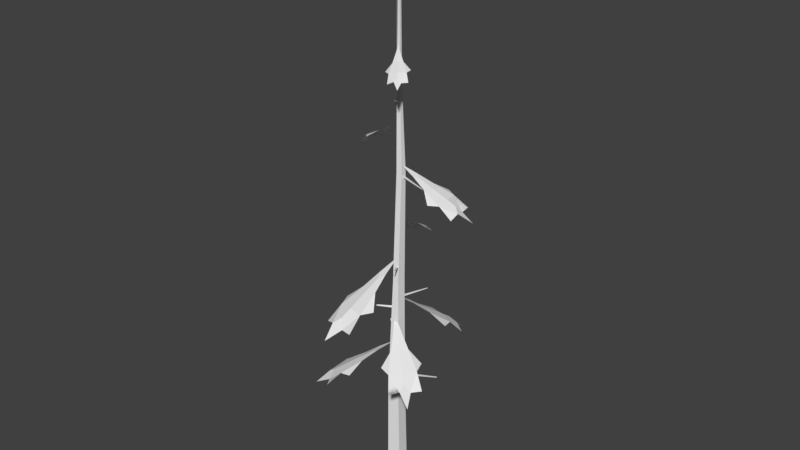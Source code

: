# Source: 1d.blend  (saved by Blender 2.78.0; exported with 4.5.12 LTS)
import bpy
from mathutils import Matrix  # noqa: F401  (used for matrix-valued properties, if any)

bpy.ops.wm.read_factory_settings(use_empty=True)
scene = bpy.context.scene
scene.name = 'Scene'

# ---- collections
col_collection_1 = bpy.data.collections.new('Collection 1'); scene.collection.children.link(col_collection_1)

# ---- materials (node trees are filled in below, after node groups)
mat_pine_needle = bpy.data.materials.new('Pine Needle')
mat_pine_needle.alpha_threshold = 0.0
mat_pine_needle.use_transparent_shadow = False
mat_pine_needle.roughness = 0.5
mat_pine_bark = bpy.data.materials.new('Pine Bark')
mat_pine_bark.alpha_threshold = 0.0
mat_pine_bark.use_transparent_shadow = False
mat_pine_bark.roughness = 0.5

# ---- material node trees

# ---- world
world_world = bpy.data.worlds.new('World'); scene.world = world_world
world_world.color = (0.05088, 0.05088, 0.05088)
world_world.use_sun_shadow = False
world_world.sun_shadow_jitter_overblur = 0.0
world_world.cycles.sampling_method = 'MANUAL'

# ---- meshes
me_dead_pine_tree_l_01 = bpy.data.meshes.new('Dead_Pine_Tree_l_01')
me_dead_pine_tree_l_01.from_pydata([(-0.5533, 4.722, 0.1893), (-0.6688, 4.593, 0.4112), (-0.4271, 4.737, 0.4088), (-0.043, 5.071, 0.01836), (-0.9374, 4.388, 0.5797), (-0.7761, 4.366, 0.8098), (-1.053, 4.333, 0.3286), (-1.708, 3.888, 0.5345), (-1.506, 3.954, 0.9365), (-2.119, 3.441, 0.7109), (-2.008, 3.571, 1.047), (-1.258, 3.942, 1.317), (-1.767, 3.483, 1.323), (-1.591, 3.504, 1.63), (-1.764, 3.757, 1.098), (-2.269, 3.212, 1.426), (-1.508, 3.943, 0.1934), (-0.8786, 4.011, 1.317), (0.259, 5.718, 0.4556), (0.5012, 5.591, 0.5045), (0.4327, 5.733, 0.2758), (-0.043, 6.063, 0.01836), (0.7347, 5.388, 0.713), (0.9088, 5.366, 0.497), (0.528, 5.334, 0.8913), (0.903, 4.894, 1.456), (1.229, 4.959, 1.155), (1.183, 4.452, 1.798), (1.471, 4.581, 1.6), (1.522, 4.948, 0.8149), (1.668, 4.494, 1.296), (1.91, 4.515, 1.045), (1.453, 4.765, 1.355), (1.903, 4.227, 1.744), (0.5247, 4.949, 1.361), (1.418, 5.016, 0.4551), (0.2875, 6.31, -0.5574), (0.2027, 6.156, -0.8103), (0.02036, 6.326, -0.6298), (0.03203, 6.723, -0.05135), (0.2759, 5.913, -1.136), (-0.02717, 5.891, -1.187), (0.5586, 5.855, -1.028), (0.8973, 5.329, -1.668), (0.4308, 5.399, -1.825), (1.07, 4.813, -2.096), (0.7261, 4.952, -2.276), (-0.05584, 5.388, -1.926), (0.3247, 4.859, -2.298), (-0.04806, 4.882, -2.399), (0.5012, 5.166, -2.138), (0.6279, 4.534, -2.75), (1.009, 5.41, -1.254), (-0.3471, 5.483, -1.637), (-0.2077, 7.777, 0.4958), (-0.1181, 7.645, 0.7508), (0.05654, 7.791, 0.5539), (0.03069, 8.13, -0.04074), (-0.1819, 7.437, 1.09), (0.1154, 7.41, 1.13), (-0.464, 7.38, 1.002), (-0.7808, 6.93, 1.681), (-0.317, 6.997, 1.809), (-0.9449, 6.468, 2.146), (-0.5976, 6.607, 2.297), (0.1619, 6.979, 1.888), (-0.2074, 6.506, 2.308), (0.1613, 6.526, 2.39), (-0.3783, 6.797, 2.136), (-0.4924, 6.236, 2.787), (-0.9054, 6.979, 1.277), (0.4361, 7.039, 1.587), (-0.006455, 9.23, -0.6481), (-0.2185, 9.1, -0.796), (-0.2465, 9.245, -0.5473), (0.1038, 9.582, -0.1014), (-0.3567, 8.893, -1.094), (-0.6122, 8.869, -0.9591), (-0.0859, 8.836, -1.18), (-0.2136, 8.387, -1.881), (-0.6494, 8.454, -1.725), (-0.3425, 7.933, -2.328), (-0.6992, 8.067, -2.256), (-1.07, 8.441, -1.521), (-1.012, 7.975, -2.046), (-1.347, 7.996, -1.905), (-0.7823, 8.255, -2.011), (-1.054, 7.702, -2.575), (0.1091, 8.44, -1.633), (-1.118, 8.508, -1.133), (0.6331, 11.07, -0.01001), (0.8224, 10.99, -0.1425), (0.6171, 11.09, -0.2297), (0.1312, 11.31, -0.06321), (1.119, 10.85, -0.1765), (1.084, 10.84, -0.4193), (1.119, 10.79, 0.06238), (1.758, 10.48, 0.1414), (1.747, 10.56, -0.2485), (2.196, 10.15, 0.1484), (2.223, 10.28, -0.1525), (1.701, 10.55, -0.6423), (2.152, 10.2, -0.4647), (2.129, 10.23, -0.7712), (2.032, 10.42, -0.2812), (2.612, 10.02, -0.359), (1.467, 10.49, 0.3319), (1.399, 10.58, -0.7872), (-0.2776, 12.39, -0.2413), (-0.455, 12.31, -0.2), (-0.3372, 12.41, -0.07085), (0.062, 12.63, -0.04604), (-0.6768, 12.17, -0.2661), (-0.7269, 12.16, -0.07155), (-0.5962, 12.13, -0.4452), (-1.025, 11.82, -0.7022), (-1.146, 11.88, -0.4059), (-1.324, 11.52, -0.8405), (-1.45, 11.62, -0.6245), (-1.238, 11.88, -0.09426), (-1.49, 11.56, -0.365), (-1.573, 11.58, -0.1272), (-1.36, 11.75, -0.4694), (-1.787, 11.37, -0.5879), (-0.746, 11.85, -0.7532), (-1.059, 11.92, 0.1108), (0.2053, 14.81, 0.2474), (0.3421, 14.76, 0.3072), (0.319, 14.83, 0.1653), (0.062, 14.96, -0.04604), (0.4623, 14.68, 0.4587), (0.5831, 14.68, 0.3591), (0.3337, 14.64, 0.5392), (0.51, 14.46, 0.9165), (0.7167, 14.51, 0.7796), (0.6593, 14.25, 1.161), (0.8289, 14.34, 1.074), (0.9157, 14.51, 0.6234), (0.9766, 14.3, 0.9319), (1.135, 14.32, 0.8173), (0.8322, 14.43, 0.9252), (1.076, 14.19, 1.22), (0.3095, 14.45, 0.8217), (0.8933, 14.52, 0.4105), (-0.1253, 16.75, -0.07147), (-0.1994, 16.72, -0.007844), (-0.1092, 16.76, 0.0189), (0.08837, 16.85, -0.07244), (-0.3229, 16.67, 0.01987), (-0.2985, 16.66, 0.1194), (-0.3337, 16.64, -0.07875), (-0.6062, 16.52, -0.08219), (-0.5843, 16.56, 0.07855), (-0.7928, 16.39, -0.06379), (-0.7895, 16.45, 0.06103), (-0.5488, 16.56, 0.2402), (-0.7479, 16.42, 0.1884), (-0.7255, 16.43, 0.3145), (-0.7029, 16.5, 0.1052), (-0.9459, 16.35, 0.1653), (-0.4933, 16.52, -0.1734), (-0.417, 16.57, 0.2876), (0.1082, 18.33, -0.1355), (0.1068, 18.29, -0.1971), (0.05571, 18.33, -0.1719), (0.01985, 18.43, -0.04503), (0.1441, 18.23, -0.2623), (0.08155, 18.23, -0.2968), (0.1967, 18.22, -0.217), (0.3118, 18.09, -0.3301), (0.2231, 18.11, -0.4004), (0.3746, 17.96, -0.4096), (0.3154, 18.0, -0.4757), (0.1244, 18.11, -0.4599), (0.228, 17.98, -0.5111), (0.1548, 17.99, -0.5619), (0.2589, 18.05, -0.4631), (0.324, 17.9, -0.5863), (0.3056, 18.11, -0.2312), (0.04011, 18.14, -0.4191), (-0.04283, 5.071, 0.01828), (-0.4269, 4.737, 0.4087), (-0.6687, 4.593, 0.4111), (-0.5531, 4.722, 0.1892), (-0.776, 4.366, 0.8097), (-0.9372, 4.388, 0.5796), (-1.506, 3.954, 0.9364), (-1.708, 3.888, 0.5345), (-1.053, 4.333, 0.3285), (-2.007, 3.571, 1.047), (-2.118, 3.44, 0.7109), (-1.59, 3.504, 1.629), (-1.766, 3.483, 1.323), (-1.258, 3.942, 1.317), (-1.764, 3.757, 1.098), (-2.269, 3.212, 1.426), (-1.508, 3.943, 0.1935), (-0.8785, 4.011, 1.317), (-0.04313, 6.062, 0.01821), (0.4325, 5.733, 0.2756), (0.5011, 5.59, 0.5043), (0.2589, 5.718, 0.4555), (0.9086, 5.366, 0.4969), (0.7345, 5.388, 0.7129), (1.229, 4.959, 1.154), (0.9029, 4.894, 1.456), (0.528, 5.333, 0.8911), (1.471, 4.581, 1.6), (1.183, 4.452, 1.798), (1.91, 4.515, 1.045), (1.667, 4.494, 1.296), (1.522, 4.948, 0.8148), (1.453, 4.765, 1.355), (1.903, 4.226, 1.744), (0.5247, 4.948, 1.361), (1.418, 5.016, 0.4551), (0.03196, 6.723, -0.05115), (0.0203, 6.326, -0.6296), (0.2026, 6.156, -0.81), (0.2874, 6.31, -0.5572), (-0.02719, 5.891, -1.187), (0.2758, 5.913, -1.136), (0.4308, 5.399, -1.825), (0.8971, 5.329, -1.668), (0.5585, 5.854, -1.028), (0.7261, 4.951, -2.276), (1.07, 4.813, -2.095), (-0.04814, 4.882, -2.398), (0.3247, 4.859, -2.297), (-0.05584, 5.387, -1.926), (0.5011, 5.165, -2.138), (0.628, 4.534, -2.75), (1.009, 5.409, -1.254), (-0.347, 5.483, -1.637), (0.03074, 8.13, -0.04092), (0.05658, 7.79, 0.5537), (-0.118, 7.645, 0.7506), (-0.2077, 7.777, 0.4956), (0.1154, 7.41, 1.129), (-0.1818, 7.437, 1.09), (-0.3169, 6.996, 1.809), (-0.7807, 6.93, 1.681), (-0.4639, 7.38, 1.002), (-0.5975, 6.606, 2.296), (-0.9447, 6.468, 2.146), (0.1613, 6.525, 2.389), (-0.2075, 6.506, 2.308), (0.1619, 6.979, 1.888), (-0.3783, 6.797, 2.135), (-0.4925, 6.235, 2.787), (-0.9052, 6.978, 1.277), (0.436, 7.039, 1.587), (0.1038, 9.582, -0.1012), (-0.2464, 9.245, -0.5471), (-0.2184, 9.099, -0.7958), (-0.006407, 9.229, -0.6479), (-0.6121, 8.869, -0.959), (-0.3567, 8.892, -1.094), (-0.6494, 8.454, -1.725), (-0.2136, 8.387, -1.88), (-0.0859, 8.836, -1.18), (-0.6991, 8.067, -2.255), (-0.3426, 7.932, -2.327), (-1.347, 7.996, -1.905), (-1.012, 7.974, -2.046), (-1.07, 8.441, -1.521), (-0.7822, 8.255, -2.011), (-1.054, 7.702, -2.575), (0.109, 8.44, -1.633), (-1.118, 8.507, -1.133), (0.1311, 11.31, -0.06323), (0.6169, 11.09, -0.2297), (0.8222, 10.99, -0.1425), (0.633, 11.07, -0.01003), (1.084, 10.84, -0.4193), (1.119, 10.85, -0.1765), (1.747, 10.56, -0.2485), (1.758, 10.48, 0.1413), (1.119, 10.79, 0.0623), (2.223, 10.28, -0.1525), (2.196, 10.15, 0.1482), (2.129, 10.23, -0.7712), (2.152, 10.2, -0.4646), (1.701, 10.55, -0.6423), (2.031, 10.42, -0.2811), (2.612, 10.02, -0.3589), (1.467, 10.49, 0.3317), (1.399, 10.58, -0.7871), (0.06217, 12.63, -0.04595), (-0.3371, 12.41, -0.07078), (-0.4548, 12.31, -0.1999), (-0.2774, 12.39, -0.2412), (-0.7267, 12.16, -0.07152), (-0.6767, 12.17, -0.266), (-1.146, 11.88, -0.4059), (-1.025, 11.82, -0.7021), (-0.596, 12.13, -0.4451), (-1.45, 11.61, -0.6245), (-1.324, 11.52, -0.8403), (-1.573, 11.57, -0.1271), (-1.49, 11.55, -0.365), (-1.237, 11.88, -0.09425), (-1.359, 11.75, -0.4694), (-1.787, 11.37, -0.5879), (-0.7459, 11.85, -0.753), (-1.059, 11.92, 0.1107), (0.06195, 14.95, -0.04617), (0.3189, 14.83, 0.1651), (0.3421, 14.76, 0.3071), (0.2052, 14.81, 0.2473), (0.583, 14.67, 0.359), (0.4622, 14.68, 0.4586), (0.7166, 14.51, 0.7795), (0.51, 14.46, 0.9164), (0.3337, 14.64, 0.5391), (0.8288, 14.34, 1.074), (0.6593, 14.25, 1.161), (1.135, 14.32, 0.8171), (0.9764, 14.3, 0.9318), (0.9155, 14.51, 0.6233), (0.8321, 14.43, 0.9251), (1.076, 14.19, 1.22), (0.3096, 14.45, 0.8215), (0.8931, 14.52, 0.4105), (0.08852, 16.85, -0.07243), (-0.1091, 16.76, 0.0189), (-0.1993, 16.72, -0.007836), (-0.1251, 16.75, -0.07145), (-0.2984, 16.66, 0.1193), (-0.3227, 16.67, 0.01988), (-0.5841, 16.56, 0.07854), (-0.606, 16.52, -0.0821), (-0.3336, 16.64, -0.07868), (-0.7893, 16.45, 0.06101), (-0.7926, 16.39, -0.06368), (-0.7253, 16.43, 0.3144), (-0.7477, 16.42, 0.1883), (-0.5487, 16.56, 0.2401), (-0.7027, 16.5, 0.1051), (-0.9458, 16.35, 0.1652), (-0.4932, 16.52, -0.1732), (-0.4169, 16.57, 0.2874), (0.0197, 18.43, -0.04487), (0.05557, 18.33, -0.1717), (0.1066, 18.29, -0.1969), (0.1081, 18.33, -0.1353), (0.08145, 18.23, -0.2966), (0.1439, 18.23, -0.2621), (0.2229, 18.11, -0.4002), (0.3116, 18.09, -0.33), (0.1965, 18.22, -0.2169), (0.3152, 18.0, -0.4755), (0.3743, 17.96, -0.4095), (0.1546, 17.99, -0.5616), (0.2279, 17.98, -0.5109), (0.1243, 18.11, -0.4597), (0.2588, 18.05, -0.4629), (0.324, 17.9, -0.586), (0.3054, 18.11, -0.2311), (0.04012, 18.14, -0.4189), (0.03145, 7.841, -0.01548), (0.5085, 8.139, 0.7156), (0.5333, 8.126, 0.7081), (0.09405, 7.801, -0.04655), (0.0443, 7.764, 0.004833), (0.518, 8.116, 0.7302), (0.1272, 12.92, -0.07967), (-0.2957, 13.11, -0.3624), (-0.3174, 13.11, -0.3454), (0.07941, 12.9, -0.04069), (0.09989, 12.86, -0.08334), (-0.3088, 13.09, -0.365), (0.1444, 10.4, 0.002894), (-0.2979, 10.43, -0.4685), (-0.277, 10.41, -0.4985), (0.1882, 10.36, -0.0512), (-0.2702, 10.45, -0.4929), (0.1939, 10.44, -0.04654), (0.09959, 10.99, -0.1053), (0.9913, 10.72, -0.07235), (0.9936, 10.71, -0.0471), (0.0913, 10.95, -0.03438), (0.9934, 10.74, -0.04786), (0.1187, 11.03, -0.03721), (0.07088, 13.3, -0.02142), (0.2249, 13.44, 0.3156), (0.2449, 13.44, 0.3134), (0.1154, 13.29, -0.0273), (0.08642, 13.26, -0.008685), (0.2321, 13.42, 0.3222), (0.2557, 3.942, -0.1), (0.9355, 4.129, -0.05428), (0.954, 4.101, 0.004282), (0.2557, 3.855, 0.05), (0.9171, 4.157, 0.004282), (0.2557, 4.028, 0.05), (1.639, 4.366, -0.04255), (1.65, 4.349, -0.00745), (1.628, 4.383, -0.00745), (-0.07493, 4.859, -0.009858), (-0.4629, 5.007, -0.3839), (-0.4443, 4.984, -0.4288), (0.001508, 4.79, -0.1006), (-0.4219, 5.029, -0.4099), (0.001508, 4.927, -0.1006), (-0.8826, 5.194, -0.7495), (-0.8714, 5.181, -0.7764), (-0.858, 5.208, -0.7651), (-0.006419, 6.342, 0.09694), (-0.5626, 6.37, 0.4263), (-0.5873, 6.349, 0.3994), (-0.04972, 6.301, 0.04245), (-0.5804, 6.39, 0.394), (-0.04393, 6.381, 0.03786), (0.04975, 6.735, -0.09837), (0.5698, 6.869, -0.8599), (0.5949, 6.856, -0.8536), (0.1128, 6.694, -0.06888), (0.5888, 6.882, -0.8429), (0.1097, 6.774, -0.06219), (0.2234, 7.378, -0.1411), (0.2603, 11.08, -0.1365), (0.2514, 11.08, 0.03332), (0.1801, 7.321, 0.1168), (0.009468, 7.33, 0.1621), (0.08711, 11.08, 0.07735), (-0.005524, 11.08, -0.0653), (-0.1261, 7.257, -0.04899), (0.04361, 7.373, -0.2436), (0.1015, 11.08, -0.1975), (0.1314, 16.39, -0.01335), (0.1282, 16.45, -0.08878), (0.02775, 19.03, -0.04796), (0.03327, 18.96, -0.01873), (0.001793, 16.36, -0.0486), (0.08616, 16.41, -0.004925), (0.004376, 18.96, -0.01093), (-0.02161, 19.0, -0.03485), (0.06615, 16.49, -0.1106), (-0.01047, 19.04, -0.05611), (-0.3326, -0.4184, -0.02463), (-0.1983, 3.651, 0.03467), (0.006913, 3.558, -0.2257), (-0.07047, -0.4184, -0.3476), (0.3219, -0.4184, 0.2103), (0.2737, 3.63, 0.2359), (-0.0653, 3.632, 0.3266), (-0.09845, -0.4184, 0.326), (0.288, 3.673, -0.09545), (0.3081, -0.4184, -0.1956), (-0.0141, 13.74, -0.04615), (0.07398, 13.77, -0.1188), (0.1488, 13.74, -0.01252), (0.04834, 13.73, 0.01414), (0.1563, 13.79, -0.09222)], [], [(0, 1, 2, 3), (4, 5, 2, 1), (4, 6, 7, 8), (7, 9, 10), (11, 12, 13), (8, 7, 10, 14), (12, 14, 10, 15), (7, 6, 16), (5, 11, 17), (11, 8, 14, 12), (5, 4, 8, 11), (6, 4, 1, 0), (18, 19, 20, 21), (22, 23, 20, 19), (22, 24, 25, 26), (25, 27, 28), (29, 30, 31), (26, 25, 28, 32), (30, 32, 28, 33), (25, 24, 34), (23, 29, 35), (29, 26, 32, 30), (23, 22, 26, 29), (24, 22, 19, 18), (36, 37, 38, 39), (40, 41, 38, 37), (40, 42, 43, 44), (43, 45, 46), (47, 48, 49), (44, 43, 46, 50), (48, 50, 46, 51), (43, 42, 52), (41, 47, 53), (47, 44, 50, 48), (41, 40, 44, 47), (42, 40, 37, 36), (54, 55, 56, 57), (58, 59, 56, 55), (58, 60, 61, 62), (61, 63, 64), (65, 66, 67), (62, 61, 64, 68), (66, 68, 64, 69), (61, 60, 70), (59, 65, 71), (65, 62, 68, 66), (59, 58, 62, 65), (60, 58, 55, 54), (72, 73, 74, 75), (76, 77, 74, 73), (76, 78, 79, 80), (79, 81, 82), (83, 84, 85), (80, 79, 82, 86), (84, 86, 82, 87), (79, 78, 88), (77, 83, 89), (83, 80, 86, 84), (77, 76, 80, 83), (78, 76, 73, 72), (90, 91, 92, 93), (94, 95, 92, 91), (94, 96, 97, 98), (97, 99, 100), (101, 102, 103), (98, 97, 100, 104), (102, 104, 100, 105), (97, 96, 106), (95, 101, 107), (101, 98, 104, 102), (95, 94, 98, 101), (96, 94, 91, 90), (108, 109, 110, 111), (112, 113, 110, 109), (112, 114, 115, 116), (115, 117, 118), (119, 120, 121), (116, 115, 118, 122), (120, 122, 118, 123), (115, 114, 124), (113, 119, 125), (119, 116, 122, 120), (113, 112, 116, 119), (114, 112, 109, 108), (126, 127, 128, 129), (130, 131, 128, 127), (130, 132, 133, 134), (133, 135, 136), (137, 138, 139), (134, 133, 136, 140), (138, 140, 136, 141), (133, 132, 142), (131, 137, 143), (137, 134, 140, 138), (131, 130, 134, 137), (132, 130, 127, 126), (144, 145, 146, 147), (148, 149, 146, 145), (148, 150, 151, 152), (151, 153, 154), (155, 156, 157), (152, 151, 154, 158), (156, 158, 154, 159), (151, 150, 160), (149, 155, 161), (155, 152, 158, 156), (149, 148, 152, 155), (150, 148, 145, 144), (162, 163, 164, 165), (166, 167, 164, 163), (166, 168, 169, 170), (169, 171, 172), (173, 174, 175), (170, 169, 172, 176), (174, 176, 172, 177), (169, 168, 178), (167, 173, 179), (173, 170, 176, 174), (167, 166, 170, 173), (168, 166, 163, 162), (180, 181, 182, 183), (182, 181, 184, 185), (186, 187, 188, 185), (189, 190, 187), (191, 192, 193), (194, 189, 187, 186), (195, 189, 194, 192), (196, 188, 187), (197, 193, 184), (192, 194, 186, 193), (193, 186, 185, 184), (183, 182, 185, 188), (198, 199, 200, 201), (200, 199, 202, 203), (204, 205, 206, 203), (207, 208, 205), (209, 210, 211), (212, 207, 205, 204), (213, 207, 212, 210), (214, 206, 205), (215, 211, 202), (210, 212, 204, 211), (211, 204, 203, 202), (201, 200, 203, 206), (216, 217, 218, 219), (218, 217, 220, 221), (222, 223, 224, 221), (225, 226, 223), (227, 228, 229), (230, 225, 223, 222), (231, 225, 230, 228), (232, 224, 223), (233, 229, 220), (228, 230, 222, 229), (229, 222, 221, 220), (219, 218, 221, 224), (234, 235, 236, 237), (236, 235, 238, 239), (240, 241, 242, 239), (243, 244, 241), (245, 246, 247), (248, 243, 241, 240), (249, 243, 248, 246), (250, 242, 241), (251, 247, 238), (246, 248, 240, 247), (247, 240, 239, 238), (237, 236, 239, 242), (252, 253, 254, 255), (254, 253, 256, 257), (258, 259, 260, 257), (261, 262, 259), (263, 264, 265), (266, 261, 259, 258), (267, 261, 266, 264), (268, 260, 259), (269, 265, 256), (264, 266, 258, 265), (265, 258, 257, 256), (255, 254, 257, 260), (270, 271, 272, 273), (272, 271, 274, 275), (276, 277, 278, 275), (279, 280, 277), (281, 282, 283), (284, 279, 277, 276), (285, 279, 284, 282), (286, 278, 277), (287, 283, 274), (282, 284, 276, 283), (283, 276, 275, 274), (273, 272, 275, 278), (288, 289, 290, 291), (290, 289, 292, 293), (294, 295, 296, 293), (297, 298, 295), (299, 300, 301), (302, 297, 295, 294), (303, 297, 302, 300), (304, 296, 295), (305, 301, 292), (300, 302, 294, 301), (301, 294, 293, 292), (291, 290, 293, 296), (306, 307, 308, 309), (308, 307, 310, 311), (312, 313, 314, 311), (315, 316, 313), (317, 318, 319), (320, 315, 313, 312), (321, 315, 320, 318), (322, 314, 313), (323, 319, 310), (318, 320, 312, 319), (319, 312, 311, 310), (309, 308, 311, 314), (324, 325, 326, 327), (326, 325, 328, 329), (330, 331, 332, 329), (333, 334, 331), (335, 336, 337), (338, 333, 331, 330), (339, 333, 338, 336), (340, 332, 331), (341, 337, 328), (336, 338, 330, 337), (337, 330, 329, 328), (327, 326, 329, 332), (342, 343, 344, 345), (344, 343, 346, 347), (348, 349, 350, 347), (351, 352, 349), (353, 354, 355), (356, 351, 349, 348), (357, 351, 356, 354), (358, 350, 349), (359, 355, 346), (354, 356, 348, 355), (355, 348, 347, 346), (345, 344, 347, 350), (360, 361, 362, 363), (364, 365, 361, 360), (361, 365, 362), (363, 362, 365, 364), (366, 367, 368, 369), (370, 371, 367, 366), (367, 371, 368), (369, 368, 371, 370), (372, 373, 374, 375), (375, 374, 376, 377), (377, 376, 373, 372), (376, 374, 373), (378, 379, 380, 381), (381, 380, 382, 383), (383, 382, 379, 378), (382, 380, 379), (384, 385, 386, 387), (388, 389, 385, 384), (385, 389, 386), (387, 386, 389, 388), (390, 391, 392, 393), (393, 392, 394, 395), (395, 394, 391, 390), (391, 396, 397, 392), (392, 397, 398, 394), (394, 398, 396, 391), (398, 397, 396), (399, 400, 401, 402), (402, 401, 403, 404), (404, 403, 400, 399), (400, 405, 406, 401), (401, 406, 407, 403), (403, 407, 405, 400), (407, 406, 405), (408, 409, 410, 411), (411, 410, 412, 413), (413, 412, 409, 408), (412, 410, 409), (414, 415, 416, 417), (417, 416, 418, 419), (419, 418, 415, 414), (418, 416, 415), (420, 421, 422, 423), (424, 425, 426, 427), (428, 429, 421, 420), (423, 422, 425, 424), (427, 426, 429, 428), (430, 431, 432, 433), (434, 435, 436, 437), (431, 438, 439, 432), (435, 430, 433, 436), (438, 434, 437, 439), (440, 441, 442, 443), (441, 427, 428, 442), (444, 445, 446, 447), (445, 423, 424, 446), (443, 442, 448, 449), (442, 428, 420, 448), (447, 446, 441, 440), (446, 424, 427, 441), (449, 448, 445, 444), (448, 420, 423, 445), (429, 426, 450, 451), (451, 450, 434, 438), (425, 422, 452, 453), (453, 452, 430, 435), (421, 429, 451, 454), (454, 451, 438, 431), (426, 425, 453, 450), (450, 453, 435, 434), (422, 421, 454, 452), (452, 454, 431, 430), (436, 433, 432, 439), (437, 436, 439), (440, 443, 449, 444, 447)])
me_dead_pine_tree_l_01.polygons.foreach_set('material_index', [0, 0, 0, 0, 0, 0, 0, 0, 0, 0, 0, 0, 0, 0, 0, 0, 0, 0, 0, 0, 0, 0, 0, 0, 0, 0, 0, 0, 0, 0, 0, 0, 0, 0, 0, 0, 0, 0, 0, 0, 0, 0, 0, 0, 0, 0, 0, 0, 0, 0, 0, 0, 0, 0, 0, 0, 0, 0, 0, 0, 0, 0, 0, 0, 0, 0, 0, 0, 0, 0, 0, 0, 0, 0, 0, 0, 0, 0, 0, 0, 0, 0, 0, 0, 0, 0, 0, 0, 0, 0, 0, 0, 0, 0, 0, 0, 0, 0, 0, 0, 0, 0, 0, 0, 0, 0, 0, 0, 0, 0, 0, 0, 0, 0, 0, 0, 0, 0, 0, 0, 0, 0, 0, 0, 0, 0, 0, 0, 0, 0, 0, 0, 0, 0, 0, 0, 0, 0, 0, 0, 0, 0, 0, 0, 0, 0, 0, 0, 0, 0, 0, 0, 0, 0, 0, 0, 0, 0, 0, 0, 0, 0, 0, 0, 0, 0, 0, 0, 0, 0, 0, 0, 0, 0, 0, 0, 0, 0, 0, 0, 0, 0, 0, 0, 0, 0, 0, 0, 0, 0, 0, 0, 0, 0, 0, 0, 0, 0, 0, 0, 0, 0, 0, 0, 0, 0, 0, 0, 0, 0, 0, 0, 0, 0, 0, 0, 0, 0, 0, 0, 0, 0, 0, 0, 0, 0, 0, 0, 0, 0, 0, 0, 0, 0, 0, 0, 0, 0, 0, 0, 1, 1, 1, 1, 1, 1, 1, 1, 1, 1, 1, 1, 0, 0, 0, 0, 1, 1, 1, 1, 1, 1, 1, 1, 1, 1, 1, 1, 1, 1, 1, 1, 1, 1, 1, 1, 1, 1, 1, 1, 1, 1, 1, 1, 1, 1, 1, 1, 1, 1, 1, 1, 1, 1, 1, 1, 1, 1, 1, 1, 1, 1, 1, 1, 1, 1, 1, 1, 1, 1, 1, 1, 1, 1, 1])
_uv = me_dead_pine_tree_l_01.uv_layers.new(name='UVMap')
_uv.uv.foreach_set('vector', [0.683, 0.3459, 0.6872, 0.3377, 0.6914, 0.3459, 0.6872, 0.3666, 0.6872, 0.3253, 0.6963, 0.3253, 0.6914, 0.3459, 0.6872, 0.3377, 0.6872, 0.3253, 0.678, 0.3253, 0.6723, 0.2989, 0.6872, 0.2989, 0.6723, 0.2989, 0.6697, 0.2787, 0.6814, 0.2787, 0.7021, 0.2989, 0.693, 0.2787, 0.7046, 0.2787, 0.6872, 0.2989, 0.6723, 0.2989, 0.6814, 0.2787, 0.6872, 0.287, 0.693, 0.2787, 0.6872, 0.287, 0.6814, 0.2787, 0.6872, 0.2606, 0.6723, 0.2989, 0.678, 0.3253, 0.666, 0.3096, 0.6963, 0.3253, 0.7021, 0.2989, 0.7084, 0.3091, 0.7021, 0.2989, 0.6872, 0.2989, 0.6872, 0.287, 0.693, 0.2787, 0.6963, 0.3253, 0.6872, 0.3253, 0.6872, 0.2989, 0.7021, 0.2989, 0.678, 0.3253, 0.6872, 0.3253, 0.6872, 0.3377, 0.683, 0.3459, 0.931, 0.3459, 0.9351, 0.3377, 0.9393, 0.3459, 0.9351, 0.3666, 0.9351, 0.3253, 0.9443, 0.3253, 0.9393, 0.3459, 0.9351, 0.3377, 0.9351, 0.3253, 0.926, 0.3253, 0.9203, 0.2989, 0.9351, 0.2989, 0.9203, 0.2989, 0.9177, 0.2787, 0.9293, 0.2787, 0.95, 0.2989, 0.941, 0.2787, 0.9526, 0.2787, 0.9351, 0.2989, 0.9203, 0.2989, 0.9293, 0.2787, 0.9351, 0.287, 0.941, 0.2787, 0.9351, 0.287, 0.9293, 0.2787, 0.9351, 0.2606, 0.9203, 0.2989, 0.926, 0.3253, 0.9139, 0.3096, 0.9443, 0.3253, 0.95, 0.2989, 0.9564, 0.3091, 0.95, 0.2989, 0.9351, 0.2989, 0.9351, 0.287, 0.941, 0.2787, 0.9443, 0.3253, 0.9351, 0.3253, 0.9351, 0.2989, 0.95, 0.2989, 0.926, 0.3253, 0.9351, 0.3253, 0.9351, 0.3377, 0.931, 0.3459, 0.931, 0.3459, 0.9351, 0.3377, 0.9393, 0.3459, 0.9351, 0.3666, 0.9351, 0.3253, 0.9443, 0.3253, 0.9393, 0.3459, 0.9351, 0.3377, 0.9351, 0.3253, 0.926, 0.3253, 0.9203, 0.2989, 0.9351, 0.2989, 0.9203, 0.2989, 0.9177, 0.2787, 0.9293, 0.2787, 0.95, 0.2989, 0.941, 0.2787, 0.9526, 0.2787, 0.9351, 0.2989, 0.9203, 0.2989, 0.9293, 0.2787, 0.9351, 0.287, 0.941, 0.2787, 0.9351, 0.287, 0.9293, 0.2787, 0.9351, 0.2606, 0.9203, 0.2989, 0.926, 0.3253, 0.9139, 0.3096, 0.9443, 0.3253, 0.95, 0.2989, 0.9564, 0.3091, 0.95, 0.2989, 0.9351, 0.2989, 0.9351, 0.287, 0.941, 0.2787, 0.9443, 0.3253, 0.9351, 0.3253, 0.9351, 0.2989, 0.95, 0.2989, 0.926, 0.3253, 0.9351, 0.3253, 0.9351, 0.3377, 0.931, 0.3459, 0.8102, 0.3459, 0.8144, 0.3377, 0.8186, 0.3459, 0.8144, 0.3666, 0.8144, 0.3253, 0.8235, 0.3253, 0.8186, 0.3459, 0.8144, 0.3377, 0.8144, 0.3253, 0.8052, 0.3253, 0.7995, 0.2989, 0.8144, 0.2989, 0.7995, 0.2989, 0.7969, 0.2787, 0.8086, 0.2787, 0.8293, 0.2989, 0.8202, 0.2787, 0.8318, 0.2787, 0.8144, 0.2989, 0.7995, 0.2989, 0.8086, 0.2787, 0.8144, 0.287, 0.8202, 0.2787, 0.8144, 0.287, 0.8086, 0.2787, 0.8144, 0.2606, 0.7995, 0.2989, 0.8052, 0.3253, 0.7932, 0.3096, 0.8235, 0.3253, 0.8293, 0.2989, 0.8356, 0.3091, 0.8293, 0.2989, 0.8144, 0.2989, 0.8144, 0.287, 0.8202, 0.2787, 0.8235, 0.3253, 0.8144, 0.3253, 0.8144, 0.2989, 0.8293, 0.2989, 0.8052, 0.3253, 0.8144, 0.3253, 0.8144, 0.3377, 0.8102, 0.3459, 0.683, 0.3459, 0.6872, 0.3377, 0.6914, 0.3459, 0.6872, 0.3666, 0.6872, 0.3253, 0.6963, 0.3253, 0.6914, 0.3459, 0.6872, 0.3377, 0.6872, 0.3253, 0.678, 0.3253, 0.6723, 0.2989, 0.6872, 0.2989, 0.6723, 0.2989, 0.6697, 0.2787, 0.6814, 0.2787, 0.7021, 0.2989, 0.693, 0.2787, 0.7046, 0.2787, 0.6872, 0.2989, 0.6723, 0.2989, 0.6814, 0.2787, 0.6872, 0.287, 0.693, 0.2787, 0.6872, 0.287, 0.6814, 0.2787, 0.6872, 0.2606, 0.6723, 0.2989, 0.678, 0.3253, 0.666, 0.3096, 0.6963, 0.3253, 0.7021, 0.2989, 0.7084, 0.3091, 0.7021, 0.2989, 0.6872, 0.2989, 0.6872, 0.287, 0.693, 0.2787, 0.6963, 0.3253, 0.6872, 0.3253, 0.6872, 0.2989, 0.7021, 0.2989, 0.678, 0.3253, 0.6872, 0.3253, 0.6872, 0.3377, 0.683, 0.3459, 0.8102, 0.3459, 0.8144, 0.3377, 0.8186, 0.3459, 0.8144, 0.3666, 0.8144, 0.3253, 0.8235, 0.3253, 0.8186, 0.3459, 0.8144, 0.3377, 0.8144, 0.3253, 0.8052, 0.3253, 0.7995, 0.2989, 0.8144, 0.2989, 0.7995, 0.2989, 0.7969, 0.2787, 0.8086, 0.2787, 0.8293, 0.2989, 0.8202, 0.2787, 0.8318, 0.2787, 0.8144, 0.2989, 0.7995, 0.2989, 0.8086, 0.2787, 0.8144, 0.287, 0.8202, 0.2787, 0.8144, 0.287, 0.8086, 0.2787, 0.8144, 0.2606, 0.7995, 0.2989, 0.8052, 0.3253, 0.7932, 0.3096, 0.8235, 0.3253, 0.8293, 0.2989, 0.8356, 0.3091, 0.8293, 0.2989, 0.8144, 0.2989, 0.8144, 0.287, 0.8202, 0.2787, 0.8235, 0.3253, 0.8144, 0.3253, 0.8144, 0.2989, 0.8293, 0.2989, 0.8052, 0.3253, 0.8144, 0.3253, 0.8144, 0.3377, 0.8102, 0.3459, 0.683, 0.3459, 0.6872, 0.3377, 0.6914, 0.3459, 0.6872, 0.3666, 0.6872, 0.3253, 0.6963, 0.3253, 0.6914, 0.3459, 0.6872, 0.3377, 0.6872, 0.3253, 0.678, 0.3253, 0.6723, 0.2989, 0.6872, 0.2989, 0.6723, 0.2989, 0.6697, 0.2787, 0.6814, 0.2787, 0.7021, 0.2989, 0.693, 0.2787, 0.7046, 0.2787, 0.6872, 0.2989, 0.6723, 0.2989, 0.6814, 0.2787, 0.6872, 0.287, 0.693, 0.2787, 0.6872, 0.287, 0.6814, 0.2787, 0.6872, 0.2606, 0.6723, 0.2989, 0.678, 0.3253, 0.666, 0.3096, 0.6963, 0.3253, 0.7021, 0.2989, 0.7084, 0.3091, 0.7021, 0.2989, 0.6872, 0.2989, 0.6872, 0.287, 0.693, 0.2787, 0.6963, 0.3253, 0.6872, 0.3253, 0.6872, 0.2989, 0.7021, 0.2989, 0.678, 0.3253, 0.6872, 0.3253, 0.6872, 0.3377, 0.683, 0.3459, 0.931, 0.3459, 0.9351, 0.3377, 0.9393, 0.3459, 0.9351, 0.3666, 0.9351, 0.3253, 0.9443, 0.3253, 0.9393, 0.3459, 0.9351, 0.3377, 0.9351, 0.3253, 0.926, 0.3253, 0.9203, 0.2989, 0.9351, 0.2989, 0.9203, 0.2989, 0.9177, 0.2787, 0.9293, 0.2787, 0.95, 0.2989, 0.941, 0.2787, 0.9526, 0.2787, 0.9351, 0.2989, 0.9203, 0.2989, 0.9293, 0.2787, 0.9351, 0.287, 0.941, 0.2787, 0.9351, 0.287, 0.9293, 0.2787, 0.9351, 0.2606, 0.9203, 0.2989, 0.926, 0.3253, 0.9139, 0.3096, 0.9443, 0.3253, 0.95, 0.2989, 0.9564, 0.3091, 0.95, 0.2989, 0.9351, 0.2989, 0.9351, 0.287, 0.941, 0.2787, 0.9443, 0.3253, 0.9351, 0.3253, 0.9351, 0.2989, 0.95, 0.2989, 0.926, 0.3253, 0.9351, 0.3253, 0.9351, 0.3377, 0.931, 0.3459, 0.8102, 0.3459, 0.8144, 0.3377, 0.8186, 0.3459, 0.8144, 0.3666, 0.8144, 0.3253, 0.8235, 0.3253, 0.8186, 0.3459, 0.8144, 0.3377, 0.8144, 0.3253, 0.8052, 0.3253, 0.7995, 0.2989, 0.8144, 0.2989, 0.7995, 0.2989, 0.7969, 0.2787, 0.8086, 0.2787, 0.8293, 0.2989, 0.8202, 0.2787, 0.8318, 0.2787, 0.8144, 0.2989, 0.7995, 0.2989, 0.8086, 0.2787, 0.8144, 0.287, 0.8202, 0.2787, 0.8144, 0.287, 0.8086, 0.2787, 0.8144, 0.2606, 0.7995, 0.2989, 0.8052, 0.3253, 0.7932, 0.3096, 0.8235, 0.3253, 0.8293, 0.2989, 0.8356, 0.3091, 0.8293, 0.2989, 0.8144, 0.2989, 0.8144, 0.287, 0.8202, 0.2787, 0.8235, 0.3253, 0.8144, 0.3253, 0.8144, 0.2989, 0.8293, 0.2989, 0.8052, 0.3253, 0.8144, 0.3253, 0.8144, 0.3377, 0.8102, 0.3459, 0.683, 0.3459, 0.6872, 0.3377, 0.6914, 0.3459, 0.6872, 0.3666, 0.6872, 0.3253, 0.6963, 0.3253, 0.6914, 0.3459, 0.6872, 0.3377, 0.6872, 0.3253, 0.678, 0.3253, 0.6723, 0.2989, 0.6872, 0.2989, 0.6723, 0.2989, 0.6697, 0.2787, 0.6814, 0.2787, 0.7021, 0.2989, 0.693, 0.2787, 0.7046, 0.2787, 0.6872, 0.2989, 0.6723, 0.2989, 0.6814, 0.2787, 0.6872, 0.287, 0.693, 0.2787, 0.6872, 0.287, 0.6814, 0.2787, 0.6872, 0.2606, 0.6723, 0.2989, 0.678, 0.3253, 0.666, 0.3096, 0.6963, 0.3253, 0.7021, 0.2989, 0.7084, 0.3091, 0.7021, 0.2989, 0.6872, 0.2989, 0.6872, 0.287, 0.693, 0.2787, 0.6963, 0.3253, 0.6872, 0.3253, 0.6872, 0.2989, 0.7021, 0.2989, 0.678, 0.3253, 0.6872, 0.3253, 0.6872, 0.3377, 0.683, 0.3459, 0.6872, 0.3666, 0.6914, 0.3459, 0.6872, 0.3377, 0.683, 0.3459, 0.6872, 0.3377, 0.6914, 0.3459, 0.6963, 0.3253, 0.6872, 0.3253, 0.6872, 0.2989, 0.6723, 0.2989, 0.678, 0.3253, 0.6872, 0.3253, 0.6814, 0.2787, 0.6697, 0.2787, 0.6723, 0.2989, 0.7046, 0.2787, 0.693, 0.2787, 0.7021, 0.2989, 0.6872, 0.287, 0.6814, 0.2787, 0.6723, 0.2989, 0.6872, 0.2989, 0.6872, 0.2606, 0.6814, 0.2787, 0.6872, 0.287, 0.693, 0.2787, 0.666, 0.3096, 0.678, 0.3253, 0.6723, 0.2989, 0.7084, 0.3091, 0.7021, 0.2989, 0.6963, 0.3253, 0.693, 0.2787, 0.6872, 0.287, 0.6872, 0.2989, 0.7021, 0.2989, 0.7021, 0.2989, 0.6872, 0.2989, 0.6872, 0.3253, 0.6963, 0.3253, 0.683, 0.3459, 0.6872, 0.3377, 0.6872, 0.3253, 0.678, 0.3253, 0.9351, 0.3666, 0.9393, 0.3459, 0.9351, 0.3377, 0.931, 0.3459, 0.9351, 0.3377, 0.9393, 0.3459, 0.9443, 0.3253, 0.9351, 0.3253, 0.9351, 0.2989, 0.9203, 0.2989, 0.926, 0.3253, 0.9351, 0.3253, 0.9293, 0.2787, 0.9177, 0.2787, 0.9203, 0.2989, 0.9526, 0.2787, 0.941, 0.2787, 0.95, 0.2989, 0.9351, 0.287, 0.9293, 0.2787, 0.9203, 0.2989, 0.9351, 0.2989, 0.9351, 0.2606, 0.9293, 0.2787, 0.9351, 0.287, 0.941, 0.2787, 0.9139, 0.3096, 0.926, 0.3253, 0.9203, 0.2989, 0.9564, 0.3091, 0.95, 0.2989, 0.9443, 0.3253, 0.941, 0.2787, 0.9351, 0.287, 0.9351, 0.2989, 0.95, 0.2989, 0.95, 0.2989, 0.9351, 0.2989, 0.9351, 0.3253, 0.9443, 0.3253, 0.931, 0.3459, 0.9351, 0.3377, 0.9351, 0.3253, 0.926, 0.3253, 0.9351, 0.3666, 0.9393, 0.3459, 0.9351, 0.3377, 0.931, 0.3459, 0.9351, 0.3377, 0.9393, 0.3459, 0.9443, 0.3253, 0.9351, 0.3253, 0.9351, 0.2989, 0.9203, 0.2989, 0.926, 0.3253, 0.9351, 0.3253, 0.9293, 0.2787, 0.9177, 0.2787, 0.9203, 0.2989, 0.9526, 0.2787, 0.941, 0.2787, 0.95, 0.2989, 0.9351, 0.287, 0.9293, 0.2787, 0.9203, 0.2989, 0.9351, 0.2989, 0.9351, 0.2606, 0.9293, 0.2787, 0.9351, 0.287, 0.941, 0.2787, 0.9139, 0.3096, 0.926, 0.3253, 0.9203, 0.2989, 0.9564, 0.3091, 0.95, 0.2989, 0.9443, 0.3253, 0.941, 0.2787, 0.9351, 0.287, 0.9351, 0.2989, 0.95, 0.2989, 0.95, 0.2989, 0.9351, 0.2989, 0.9351, 0.3253, 0.9443, 0.3253, 0.931, 0.3459, 0.9351, 0.3377, 0.9351, 0.3253, 0.926, 0.3253, 0.8144, 0.3666, 0.8186, 0.3459, 0.8144, 0.3377, 0.8102, 0.3459, 0.8144, 0.3377, 0.8186, 0.3459, 0.8235, 0.3253, 0.8144, 0.3253, 0.8144, 0.2989, 0.7995, 0.2989, 0.8052, 0.3253, 0.8144, 0.3253, 0.8086, 0.2787, 0.7969, 0.2787, 0.7995, 0.2989, 0.8318, 0.2787, 0.8202, 0.2787, 0.8293, 0.2989, 0.8144, 0.287, 0.8086, 0.2787, 0.7995, 0.2989, 0.8144, 0.2989, 0.8144, 0.2606, 0.8086, 0.2787, 0.8144, 0.287, 0.8202, 0.2787, 0.7932, 0.3096, 0.8052, 0.3253, 0.7995, 0.2989, 0.8356, 0.3091, 0.8293, 0.2989, 0.8235, 0.3253, 0.8202, 0.2787, 0.8144, 0.287, 0.8144, 0.2989, 0.8293, 0.2989, 0.8293, 0.2989, 0.8144, 0.2989, 0.8144, 0.3253, 0.8235, 0.3253, 0.8102, 0.3459, 0.8144, 0.3377, 0.8144, 0.3253, 0.8052, 0.3253, 0.6872, 0.3666, 0.6914, 0.3459, 0.6872, 0.3377, 0.683, 0.3459, 0.6872, 0.3377, 0.6914, 0.3459, 0.6963, 0.3253, 0.6872, 0.3253, 0.6872, 0.2989, 0.6723, 0.2989, 0.678, 0.3253, 0.6872, 0.3253, 0.6814, 0.2787, 0.6697, 0.2787, 0.6723, 0.2989, 0.7046, 0.2787, 0.693, 0.2787, 0.7021, 0.2989, 0.6872, 0.287, 0.6814, 0.2787, 0.6723, 0.2989, 0.6872, 0.2989, 0.6872, 0.2606, 0.6814, 0.2787, 0.6872, 0.287, 0.693, 0.2787, 0.666, 0.3096, 0.678, 0.3253, 0.6723, 0.2989, 0.7084, 0.3091, 0.7021, 0.2989, 0.6963, 0.3253, 0.693, 0.2787, 0.6872, 0.287, 0.6872, 0.2989, 0.7021, 0.2989, 0.7021, 0.2989, 0.6872, 0.2989, 0.6872, 0.3253, 0.6963, 0.3253, 0.683, 0.3459, 0.6872, 0.3377, 0.6872, 0.3253, 0.678, 0.3253, 0.8144, 0.3666, 0.8186, 0.3459, 0.8144, 0.3377, 0.8102, 0.3459, 0.8144, 0.3377, 0.8186, 0.3459, 0.8235, 0.3253, 0.8144, 0.3253, 0.8144, 0.2989, 0.7995, 0.2989, 0.8052, 0.3253, 0.8144, 0.3253, 0.8086, 0.2787, 0.7969, 0.2787, 0.7995, 0.2989, 0.8318, 0.2787, 0.8202, 0.2787, 0.8293, 0.2989, 0.8144, 0.287, 0.8086, 0.2787, 0.7995, 0.2989, 0.8144, 0.2989, 0.8144, 0.2606, 0.8086, 0.2787, 0.8144, 0.287, 0.8202, 0.2787, 0.7932, 0.3096, 0.8052, 0.3253, 0.7995, 0.2989, 0.8356, 0.3091, 0.8293, 0.2989, 0.8235, 0.3253, 0.8202, 0.2787, 0.8144, 0.287, 0.8144, 0.2989, 0.8293, 0.2989, 0.8293, 0.2989, 0.8144, 0.2989, 0.8144, 0.3253, 0.8235, 0.3253, 0.8102, 0.3459, 0.8144, 0.3377, 0.8144, 0.3253, 0.8052, 0.3253, 0.6872, 0.3666, 0.6914, 0.3459, 0.6872, 0.3377, 0.683, 0.3459, 0.6872, 0.3377, 0.6914, 0.3459, 0.6963, 0.3253, 0.6872, 0.3253, 0.6872, 0.2989, 0.6723, 0.2989, 0.678, 0.3253, 0.6872, 0.3253, 0.6814, 0.2787, 0.6697, 0.2787, 0.6723, 0.2989, 0.7046, 0.2787, 0.693, 0.2787, 0.7021, 0.2989, 0.6872, 0.287, 0.6814, 0.2787, 0.6723, 0.2989, 0.6872, 0.2989, 0.6872, 0.2606, 0.6814, 0.2787, 0.6872, 0.287, 0.693, 0.2787, 0.666, 0.3096, 0.678, 0.3253, 0.6723, 0.2989, 0.7084, 0.3091, 0.7021, 0.2989, 0.6963, 0.3253, 0.693, 0.2787, 0.6872, 0.287, 0.6872, 0.2989, 0.7021, 0.2989, 0.7021, 0.2989, 0.6872, 0.2989, 0.6872, 0.3253, 0.6963, 0.3253, 0.683, 0.3459, 0.6872, 0.3377, 0.6872, 0.3253, 0.678, 0.3253, 0.9351, 0.3666, 0.9393, 0.3459, 0.9351, 0.3377, 0.931, 0.3459, 0.9351, 0.3377, 0.9393, 0.3459, 0.9443, 0.3253, 0.9351, 0.3253, 0.9351, 0.2989, 0.9203, 0.2989, 0.926, 0.3253, 0.9351, 0.3253, 0.9293, 0.2787, 0.9177, 0.2787, 0.9203, 0.2989, 0.9526, 0.2787, 0.941, 0.2787, 0.95, 0.2989, 0.9351, 0.287, 0.9293, 0.2787, 0.9203, 0.2989, 0.9351, 0.2989, 0.9351, 0.2606, 0.9293, 0.2787, 0.9351, 0.287, 0.941, 0.2787, 0.9139, 0.3096, 0.926, 0.3253, 0.9203, 0.2989, 0.9564, 0.3091, 0.95, 0.2989, 0.9443, 0.3253, 0.941, 0.2787, 0.9351, 0.287, 0.9351, 0.2989, 0.95, 0.2989, 0.95, 0.2989, 0.9351, 0.2989, 0.9351, 0.3253, 0.9443, 0.3253, 0.931, 0.3459, 0.9351, 0.3377, 0.9351, 0.3253, 0.926, 0.3253, 0.8144, 0.3666, 0.8186, 0.3459, 0.8144, 0.3377, 0.8102, 0.3459, 0.8144, 0.3377, 0.8186, 0.3459, 0.8235, 0.3253, 0.8144, 0.3253, 0.8144, 0.2989, 0.7995, 0.2989, 0.8052, 0.3253, 0.8144, 0.3253, 0.8086, 0.2787, 0.7969, 0.2787, 0.7995, 0.2989, 0.8318, 0.2787, 0.8202, 0.2787, 0.8293, 0.2989, 0.8144, 0.287, 0.8086, 0.2787, 0.7995, 0.2989, 0.8144, 0.2989, 0.8144, 0.2606, 0.8086, 0.2787, 0.8144, 0.287, 0.8202, 0.2787, 0.7932, 0.3096, 0.8052, 0.3253, 0.7995, 0.2989, 0.8356, 0.3091, 0.8293, 0.2989, 0.8235, 0.3253, 0.8202, 0.2787, 0.8144, 0.287, 0.8144, 0.2989, 0.8293, 0.2989, 0.8293, 0.2989, 0.8144, 0.2989, 0.8144, 0.3253, 0.8235, 0.3253, 0.8102, 0.3459, 0.8144, 0.3377, 0.8144, 0.3253, 0.8052, 0.3253, 0.6872, 0.3666, 0.6914, 0.3459, 0.6872, 0.3377, 0.683, 0.3459, 0.6872, 0.3377, 0.6914, 0.3459, 0.6963, 0.3253, 0.6872, 0.3253, 0.6872, 0.2989, 0.6723, 0.2989, 0.678, 0.3253, 0.6872, 0.3253, 0.6814, 0.2787, 0.6697, 0.2787, 0.6723, 0.2989, 0.7046, 0.2787, 0.693, 0.2787, 0.7021, 0.2989, 0.6872, 0.287, 0.6814, 0.2787, 0.6723, 0.2989, 0.6872, 0.2989, 0.6872, 0.2606, 0.6814, 0.2787, 0.6872, 0.287, 0.693, 0.2787, 0.666, 0.3096, 0.678, 0.3253, 0.6723, 0.2989, 0.7084, 0.3091, 0.7021, 0.2989, 0.6963, 0.3253, 0.693, 0.2787, 0.6872, 0.287, 0.6872, 0.2989, 0.7021, 0.2989, 0.7021, 0.2989, 0.6872, 0.2989, 0.6872, 0.3253, 0.6963, 0.3253, 0.683, 0.3459, 0.6872, 0.3377, 0.6872, 0.3253, 0.678, 0.3253, 0.8508, 0.9106, 0.838, 0.9102, 0.838, 0.9098, 0.8509, 0.9095, 0.8508, 0.9117, 0.8379, 0.9106, 0.838, 0.9102, 0.8508, 0.9106, 0.8379, 0.9282, 0.8381, 0.9279, 0.8383, 0.9282, 0.8509, 0.9095, 0.838, 0.9098, 0.8379, 0.9095, 0.8508, 0.9084, 0.8379, 0.9194, 0.8454, 0.9199, 0.8455, 0.9203, 0.838, 0.9202, 0.838, 0.9185, 0.8455, 0.9195, 0.8454, 0.9199, 0.8379, 0.9194, 0.8382, 0.9289, 0.8379, 0.9291, 0.8379, 0.9287, 0.838, 0.9202, 0.8455, 0.9203, 0.8455, 0.9207, 0.8379, 0.9211, 0.8379, 0.914, 0.8469, 0.9137, 0.847, 0.9143, 0.838, 0.9151, 0.838, 0.9117, 0.847, 0.9126, 0.8468, 0.9131, 0.8379, 0.9129, 0.8379, 0.9129, 0.8468, 0.9131, 0.8469, 0.9137, 0.8379, 0.914, 0.8379, 0.9258, 0.8382, 0.9253, 0.8385, 0.9258, 0.8379, 0.9072, 0.8508, 0.9069, 0.8509, 0.9073, 0.838, 0.9083, 0.838, 0.905, 0.8509, 0.9061, 0.8508, 0.9065, 0.838, 0.9061, 0.838, 0.9061, 0.8508, 0.9065, 0.8508, 0.9069, 0.8379, 0.9072, 0.8379, 0.9287, 0.8379, 0.9283, 0.8382, 0.9285, 0.8434, 0.9224, 0.8379, 0.922, 0.8379, 0.9218, 0.8434, 0.9218, 0.8434, 0.9231, 0.8379, 0.9223, 0.8379, 0.922, 0.8434, 0.9224, 0.8379, 0.9294, 0.838, 0.9291, 0.8382, 0.9294, 0.8434, 0.9218, 0.8379, 0.9218, 0.8379, 0.9215, 0.8434, 0.9212, 0.8379, 0.8934, 0.8478, 0.8927, 0.848, 0.8936, 0.8379, 0.8959, 0.8379, 0.8887, 0.848, 0.8909, 0.8477, 0.8918, 0.8382, 0.8911, 0.8382, 0.8911, 0.8477, 0.8918, 0.8478, 0.8927, 0.8379, 0.8934, 0.8478, 0.8927, 0.858, 0.8926, 0.8581, 0.8932, 0.848, 0.8936, 0.848, 0.8909, 0.8581, 0.8916, 0.8579, 0.8921, 0.8477, 0.8918, 0.8477, 0.8918, 0.8579, 0.8921, 0.858, 0.8926, 0.8478, 0.8927, 0.8379, 0.927, 0.8379, 0.9264, 0.8384, 0.9267, 0.8379, 0.8997, 0.8457, 0.8991, 0.8459, 0.8998, 0.8379, 0.9016, 0.8379, 0.8959, 0.8459, 0.8977, 0.8456, 0.8984, 0.8381, 0.8978, 0.8381, 0.8978, 0.8456, 0.8984, 0.8457, 0.8991, 0.8379, 0.8997, 0.8457, 0.8991, 0.8538, 0.899, 0.8538, 0.8995, 0.8459, 0.8998, 0.8459, 0.8977, 0.8539, 0.8982, 0.8537, 0.8986, 0.8456, 0.8984, 0.8456, 0.8984, 0.8537, 0.8986, 0.8538, 0.899, 0.8457, 0.8991, 0.8383, 0.9272, 0.8379, 0.9275, 0.8379, 0.927, 0.847, 0.9162, 0.838, 0.9165, 0.8379, 0.9159, 0.8468, 0.9151, 0.8468, 0.9185, 0.8379, 0.9176, 0.838, 0.9171, 0.847, 0.9173, 0.847, 0.9173, 0.838, 0.9171, 0.838, 0.9165, 0.847, 0.9162, 0.8379, 0.9264, 0.8379, 0.9258, 0.8384, 0.9261, 0.8379, 0.9038, 0.8508, 0.9035, 0.8509, 0.9039, 0.838, 0.905, 0.838, 0.9016, 0.8509, 0.9027, 0.8508, 0.9031, 0.838, 0.9027, 0.838, 0.9027, 0.8508, 0.9031, 0.8508, 0.9035, 0.8379, 0.9038, 0.8379, 0.9279, 0.8381, 0.9275, 0.8383, 0.9279, 0.8213, 0.8902, 0.8199, 0.9415, 0.8176, 0.9415, 0.8177, 0.8893, 0.8312, 0.8899, 0.827, 0.9419, 0.8246, 0.9417, 0.8278, 0.8887, 0.8242, 0.8901, 0.8223, 0.9416, 0.8199, 0.9415, 0.8213, 0.8902, 0.8177, 0.8893, 0.8176, 0.9415, 0.8152, 0.9415, 0.8152, 0.8893, 0.8278, 0.8887, 0.8246, 0.9417, 0.8223, 0.9416, 0.8242, 0.8901, 0.8333, 0.9253, 0.8345, 0.9264, 0.8351, 0.9622, 0.8345, 0.9608, 0.8367, 0.9249, 0.8379, 0.9269, 0.8372, 0.9608, 0.8365, 0.9616, 0.8345, 0.9264, 0.8353, 0.9271, 0.8359, 0.9626, 0.8351, 0.9622, 0.8312, 0.927, 0.8333, 0.9253, 0.8345, 0.9608, 0.8339, 0.961, 0.8353, 0.9271, 0.8367, 0.9249, 0.8365, 0.9616, 0.8359, 0.9626, 0.8093, 0.8892, 0.8055, 0.9398, 0.801, 0.9383, 0.8036, 0.8888, 0.8055, 0.9398, 0.8018, 0.9898, 0.7982, 0.9912, 0.801, 0.9383, 0.7923, 0.8887, 0.792, 0.9391, 0.7872, 0.9391, 0.7863, 0.8887, 0.792, 0.9391, 0.7917, 0.9903, 0.7893, 0.9904, 0.7872, 0.9391, 0.8036, 0.8888, 0.801, 0.9383, 0.7966, 0.9397, 0.798, 0.8887, 0.801, 0.9383, 0.7982, 0.9912, 0.7953, 0.9912, 0.7966, 0.9397, 0.8152, 0.8898, 0.81, 0.9399, 0.8055, 0.9398, 0.8093, 0.8892, 0.81, 0.9399, 0.8052, 0.991, 0.8018, 0.9898, 0.8055, 0.9398, 0.798, 0.8887, 0.7966, 0.9397, 0.792, 0.9391, 0.7923, 0.8887, 0.7966, 0.9397, 0.7953, 0.9912, 0.7917, 0.9903, 0.792, 0.9391, 0.8223, 0.9416, 0.8246, 0.9417, 0.8219, 0.9786, 0.8202, 0.9789, 0.8351, 0.8892, 0.8367, 0.8888, 0.8367, 0.9249, 0.8353, 0.9271, 0.8152, 0.9415, 0.8176, 0.9415, 0.8179, 0.9784, 0.8164, 0.9783, 0.8313, 0.8887, 0.8328, 0.8888, 0.8333, 0.9253, 0.8312, 0.927, 0.8199, 0.9415, 0.8223, 0.9416, 0.8202, 0.9789, 0.819, 0.979, 0.8339, 0.8894, 0.8351, 0.8892, 0.8353, 0.9271, 0.8345, 0.9264, 0.8246, 0.9417, 0.827, 0.9419, 0.8231, 0.9786, 0.8219, 0.9786, 0.8367, 0.8888, 0.8379, 0.8887, 0.8379, 0.9269, 0.8367, 0.9249, 0.8176, 0.9415, 0.8199, 0.9415, 0.819, 0.979, 0.8179, 0.9784, 0.8328, 0.8888, 0.8339, 0.8894, 0.8345, 0.9264, 0.8333, 0.9253, 0.8379, 0.9235, 0.8384, 0.9231, 0.839, 0.9245, 0.8386, 0.9252, 0.8379, 0.9245, 0.8379, 0.9235, 0.8386, 0.9252, 0.8093, 0.8892, 0.8036, 0.8888, 0.798, 0.8887, 0.7923, 0.8887, 0.7863, 0.8887])
me_dead_pine_tree_l_01.materials.append(mat_pine_needle)
me_dead_pine_tree_l_01.materials.append(mat_pine_bark)
me_dead_pine_tree_l_01.use_remesh_preserve_volume = False
me_dead_pine_tree_l_01.use_remesh_preserve_attributes = False
me_dead_pine_tree_l_01.use_mirror_vertex_groups = False
me_dead_pine_tree_l_01.update()
me_dead_pine_tree_l_01.normals_split_custom_set([tuple(v) for v in zip(*[iter([-0.4968, 0.8375, 0.2276, -0.4968, 0.8375, 0.2276, -0.4968, 0.8375, 0.2276, -0.4968, 0.8375, 0.2276, -0.4467, 0.8238, 0.3491, -0.4467, 0.8238, 0.3491, -0.4467, 0.8238, 0.3491, -0.4467, 0.8238, 0.3491, -0.5455, 0.8307, 0.1112, -0.5455, 0.8307, 0.1112, -0.5455, 0.8307, 0.1112, -0.5455, 0.8307, 0.1112, -0.74, 0.6724, -0.01673, -0.74, 0.6724, -0.01673, -0.74, 0.6724, -0.01673, -0.634, 0.706, 0.3156, -0.634, 0.706, 0.3156, -0.634, 0.706, 0.3156, -0.5834, 0.8019, 0.1289, -0.5834, 0.8019, 0.1289, -0.5834, 0.8019, 0.1289, -0.5834, 0.8019, 0.1289, -0.3978, 0.715, 0.575, -0.3978, 0.715, 0.575, -0.3978, 0.715, 0.575, -0.3978, 0.715, 0.575, -0.5944, 0.7726, -0.2231, -0.5944, 0.7726, -0.2231, -0.5944, 0.7726, -0.2231, -0.1497, 0.8243, 0.546, -0.1497, 0.8243, 0.546, -0.1497, 0.8243, 0.546, -0.484, 0.6997, 0.5256, -0.484, 0.6997, 0.5256, -0.484, 0.6997, 0.5256, -0.484, 0.6997, 0.5256, -0.4207, 0.8457, 0.3282, -0.4207, 0.8457, 0.3282, -0.4207, 0.8457, 0.3282, -0.4207, 0.8457, 0.3282, -0.5752, 0.8083, 0.1255, -0.5752, 0.8083, 0.1255, -0.5752, 0.8083, 0.1255, -0.5752, 0.8083, 0.1255, 0.3566, 0.8375, 0.4141, 0.3566, 0.8375, 0.4141, 0.3566, 0.8375, 0.4141, 0.3566, 0.8375, 0.4141, 0.4593, 0.8238, 0.3323, 0.4593, 0.8238, 0.3323, 0.4593, 0.8238, 0.3323, 0.4593, 0.8238, 0.3323, 0.2582, 0.8307, 0.4932, 0.2582, 0.8307, 0.4932, 0.2582, 0.8307, 0.4932, 0.2582, 0.8307, 0.4932, 0.1893, 0.6724, 0.7156, 0.1893, 0.6724, 0.7156, 0.1893, 0.6724, 0.7156, 0.4791, 0.706, 0.5215, 0.4791, 0.706, 0.5215, 0.4791, 0.706, 0.5215, 0.2858, 0.8019, 0.5247, 0.2858, 0.8019, 0.5247, 0.2858, 0.8019, 0.5247, 0.2858, 0.8019, 0.5247, 0.6628, 0.715, 0.2226, 0.6628, 0.715, 0.2226, 0.6628, 0.715, 0.2226, 0.6628, 0.715, 0.2226, -0.04934, 0.7726, 0.633, -0.04934, 0.7726, 0.633, -0.04934, 0.7726, 0.633, 0.5661, 0.8243, -0.00774, 0.5661, 0.8243, -0.00774, 0.5661, 0.8243, -0.00774, 0.6392, 0.6997, 0.3191, 0.6392, 0.6997, 0.3191, 0.6392, 0.6997, 0.3191, 0.6392, 0.6997, 0.3191, 0.4321, 0.8457, 0.3131, 0.4321, 0.8457, 0.3131, 0.4321, 0.8457, 0.3131, 0.4321, 0.8457, 0.3131, 0.2802, 0.8083, 0.5178, 0.2802, 0.8083, 0.5178, 0.2802, 0.8083, 0.5178, 0.2802, 0.8083, 0.5178, 0.2007, 0.8062, -0.5566, 0.2007, 0.8062, -0.5566, 0.2007, 0.8062, -0.5566, 0.2007, 0.8062, -0.5566, 0.07905, 0.7915, -0.606, 0.07905, 0.7915, -0.606, 0.07905, 0.7915, -0.606, 0.07905, 0.7915, -0.606, 0.3174, 0.8003, -0.5086, 0.3174, 0.8003, -0.5086, 0.3174, 0.8003, -0.5086, 0.3174, 0.8003, -0.5086, 0.5431, 0.6365, -0.5477, 0.5431, 0.6365, -0.5477, 0.5431, 0.6365, -0.5477, 0.2332, 0.666, -0.7086, 0.2332, 0.666, -0.7086, 0.2332, 0.666, -0.7086, 0.3312, 0.7693, -0.5464, 0.3312, 0.7693, -0.5464, 0.3312, 0.7693, -0.5464, 0.3312, 0.7693, -0.5464, -0.1171, 0.679, -0.7248, -0.1171, 0.679, -0.7248, -0.1171, 0.679, -0.7248, -0.1171, 0.679, -0.7248, 0.5881, 0.7492, -0.3046, 0.5881, 0.7492, -0.3046, 0.5881, 0.7492, -0.3046, -0.27, 0.8008, -0.5347, -0.27, 0.8008, -0.5347, -0.27, 0.8008, -0.5347, -0.0215, 0.6609, -0.7501, -0.0215, 0.6609, -0.7501, -0.0215, 0.6609, -0.7501, -0.0215, 0.6609, -0.7501, 0.07582, 0.8153, -0.5741, 0.07582, 0.8153, -0.5741, 0.07582, 0.8153, -0.5741, 0.07582, 0.8153, -0.5741, 0.328, 0.7761, -0.5386, 0.328, 0.7761, -0.5386, 0.328, 0.7761, -0.5386, 0.328, 0.7761, -0.5386, -0.1534, 0.8551, 0.4952, -0.1534, 0.8551, 0.4952, -0.1534, 0.8551, 0.4952, -0.1534, 0.8551, 0.4952, -0.03015, 0.8408, 0.5405, -0.03015, 0.8408, 0.5405, -0.03015, 0.8408, 0.5405, -0.03015, 0.8408, 0.5405, -0.2723, 0.849, 0.4529, -0.2723, 0.849, 0.4529, -0.2723, 0.849, 0.4529, -0.2723, 0.849, 0.4529, -0.5004, 0.696, 0.5149, -0.5004, 0.696, 0.5149, -0.5004, 0.696, 0.5149, -0.183, 0.729, 0.6596, -0.183, 0.729, 0.6596, -0.183, 0.729, 0.6596, -0.2852, 0.8216, 0.4936, -0.2852, 0.8216, 0.4936, -0.2852, 0.8216, 0.4936, -0.2852, 0.8216, 0.4936, 0.1679, 0.7323, 0.6599, 0.1679, 0.7323, 0.6599, 0.1679, 0.7323, 0.6599, 0.1679, 0.7323, 0.6599, -0.5531, 0.7897, 0.2654, -0.5531, 0.7897, 0.2654, -0.5531, 0.7897, 0.2654, 0.3155, 0.8333, 0.454, 0.3155, 0.8333, 0.454, 0.3155, 0.8333, 0.454, 0.07308, 0.7194, 0.6907, 0.07308, 0.7194, 0.6907, 0.07308, 0.7194, 0.6907, 0.07308, 0.7194, 0.6907, -0.02769, 0.8617, 0.5066, -0.02769, 0.8617, 0.5066, -0.02769, 0.8617, 0.5066, -0.02769, 0.8617, 0.5066, -0.2822, 0.8277, 0.4851, -0.2822, 0.8277, 0.4851, -0.2822, 0.8277, 0.4851, -0.2822, 0.8277, 0.4851, -0.1616, 0.8441, -0.5113, -0.1616, 0.8441, -0.5113, -0.1616, 0.8441, -0.5113, -0.1616, 0.8441, -0.5113, -0.2884, 0.8303, -0.4769, -0.2884, 0.8303, -0.4769, -0.2884, 0.8303, -0.4769, -0.2884, 0.8303, -0.4769, -0.04009, 0.8374, -0.5452, -0.04009, 0.8374, -0.5452, -0.04009, 0.8374, -0.5452, -0.04009, 0.8374, -0.5452, 0.1106, 0.6807, -0.7242, 0.1106, 0.6807, -0.7242, 0.1106, 0.6807, -0.7242, -0.2322, 0.7146, -0.6599, -0.2322, 0.7146, -0.6599, -0.2322, 0.7146, -0.6599, -0.05303, 0.8091, -0.5853, -0.05303, 0.8091, -0.5853, -0.05303, 0.8091, -0.5853, -0.05303, 0.8091, -0.5853, -0.5189, 0.722, -0.4577, -0.5189, 0.722, -0.4577, -0.5189, 0.722, -0.4577, -0.5189, 0.722, -0.4577, 0.2975, 0.7783, -0.5529, 0.2975, 0.7783, -0.5529, 0.2975, 0.7783, -0.5529, -0.5207, 0.8283, -0.2066, -0.5207, 0.8283, -0.2066, -0.5207, 0.8283, -0.2066, -0.4592, 0.7074, -0.5373, -0.4592, 0.7074, -0.5373, -0.4592, 0.7074, -0.5373, -0.4592, 0.7074, -0.5373, -0.2709, 0.8519, -0.4482, -0.2709, 0.8519, -0.4482, -0.2709, 0.8519, -0.4482, -0.2709, 0.8519, -0.4482, -0.05061, 0.8153, -0.5768, -0.05061, 0.8153, -0.5768, -0.05061, 0.8153, -0.5768, -0.05061, 0.8153, -0.5768, 0.4284, 0.9022, 0.04927, 0.4284, 0.9022, 0.04927, 0.4284, 0.9022, 0.04927, 0.4284, 0.9022, 0.04927, 0.4388, 0.8948, -0.08218, 0.4388, 0.8948, -0.08218, 0.4388, 0.8948, -0.08218, 0.4388, 0.8948, -0.08218, 0.4218, 0.8897, 0.1748, 0.4218, 0.8897, 0.1748, 0.4218, 0.8897, 0.1748, 0.4218, 0.8897, 0.1748, 0.5602, 0.7411, 0.3699, 0.5602, 0.7411, 0.3699, 0.5602, 0.7411, 0.3699, 0.6065, 0.7946, 0.02667, 0.6065, 0.7946, 0.02667, 0.6065, 0.7946, 0.02667, 0.4671, 0.8668, 0.1748, 0.4671, 0.8668, 0.1748, 0.4671, 0.8668, 0.1748, 0.4671, 0.8668, 0.1748, 0.5086, 0.8032, -0.3102, 0.5086, 0.8032, -0.3102, 0.5086, 0.8032, -0.3102, 0.5086, 0.8032, -0.3102, 0.3271, 0.8059, 0.4935, 0.3271, 0.8059, 0.4935, 0.3271, 0.8059, 0.4935, 0.2606, 0.8829, -0.3906, 0.2606, 0.8829, -0.3906, 0.2606, 0.8829, -0.3906, 0.5658, 0.7924, -0.2282, 0.5658, 0.7924, -0.2282, 0.5658, 0.7924, -0.2282, 0.5658, 0.7924, -0.2282, 0.4036, 0.9119, -0.07427, 0.4036, 0.9119, -0.07427, 0.4036, 0.9119, -0.07427, 0.4036, 0.9119, -0.07427, 0.4575, 0.8719, 0.1745, 0.4575, 0.8719, 0.1745, 0.4575, 0.8719, 0.1745, 0.4575, 0.8719, 0.1745, -0.4635, 0.8548, -0.2335, -0.4635, 0.8548, -0.2335, -0.4635, 0.8548, -0.2335, -0.4635, 0.8548, -0.2335, -0.5234, 0.8441, -0.1163, -0.5234, 0.8441, -0.1163, -0.5234, 0.8441, -0.1163, -0.5234, 0.8441, -0.1163, -0.4072, 0.8451, -0.3463, -0.4072, 0.8451, -0.3463, -0.4072, 0.8451, -0.3463, -0.4072, 0.8451, -0.3463, -0.4432, 0.6866, -0.5763, -0.4432, 0.6866, -0.5763, -0.4432, 0.6866, -0.5763, -0.6246, 0.7293, -0.2794, -0.6246, 0.7293, -0.2794, -0.6246, 0.7293, -0.2794, -0.4465, 0.8177, -0.3633, -0.4465, 0.8177, -0.3633, -0.4465, 0.8177, -0.3633, -0.4465, 0.8177, -0.3633, -0.6669, 0.742, 0.0687, -0.6669, 0.742, 0.0687, -0.6669, 0.742, 0.0687, -0.6669, 0.742, 0.0687, -0.1881, 0.7768, -0.6009, -0.1881, 0.7768, -0.6009, -0.1881, 0.7768, -0.6009, -0.4791, 0.8451, 0.2373, -0.4791, 0.8451, 0.2373, -0.4791, 0.8451, 0.2373, -0.6862, 0.7268, -0.02881, -0.6862, 0.7268, -0.02881, -0.6862, 0.7268, -0.02881, -0.6862, 0.7268, -0.02881, -0.4898, 0.8648, -0.1103, -0.4898, 0.8648, -0.1103, -0.4898, 0.8648, -0.1103, -0.4898, 0.8648, -0.1103, -0.4383, 0.8238, -0.3594, -0.4383, 0.8238, -0.3594, -0.4383, 0.8238, -0.3594, -0.4383, 0.8238, -0.3594, 0.1512, 0.9149, 0.3743, 0.1512, 0.9149, 0.3743, 0.1512, 0.9149, 0.3743, 0.1512, 0.9149, 0.3743, 0.2689, 0.9103, 0.3146, 0.2689, 0.9103, 0.3146, 0.2689, 0.9103, 0.3146, 0.2689, 0.9103, 0.3146, 0.04106, 0.8997, 0.4345, 0.04106, 0.8997, 0.4345, 0.04106, 0.8997, 0.4345, 0.04106, 0.8997, 0.4345, -0.04798, 0.7522, 0.6572, -0.04798, 0.7522, 0.6572, -0.04798, 0.7522, 0.6572, 0.267, 0.8137, 0.5164, 0.267, 0.8137, 0.5164, 0.267, 0.8137, 0.5164, 0.06554, 0.8783, 0.4735, 0.06554, 0.8783, 0.4735, 0.06554, 0.8783, 0.4735, 0.06554, 0.8783, 0.4735, 0.5027, 0.8254, 0.2567, 0.5027, 0.8254, 0.2567, 0.5027, 0.8254, 0.2567, 0.5027, 0.8254, 0.2567, -0.2771, 0.8068, 0.5218, -0.2771, 0.8068, 0.5218, -0.2771, 0.8068, 0.5218, 0.4392, 0.8984, 0.001792, 0.4392, 0.8984, 0.001792, 0.4392, 0.8984, 0.001792, 0.463, 0.815, 0.3485, 0.463, 0.815, 0.3485, 0.463, 0.815, 0.3485, 0.463, 0.815, 0.3485, 0.2432, 0.9261, 0.2885, 0.2432, 0.9261, 0.2885, 0.2432, 0.9261, 0.2885, 0.2432, 0.9261, 0.2885, 0.06062, 0.8832, 0.4651, 0.06062, 0.8832, 0.4651, 0.06062, 0.8832, 0.4651, 0.06062, 0.8832, 0.4651, -0.4028, 0.9149, -0.0266, -0.4028, 0.9149, -0.0266, -0.4028, 0.9149, -0.0266, -0.4028, 0.9149, -0.0266, -0.4002, 0.9103, 0.1054, -0.4002, 0.9103, 0.1054, -0.4002, 0.9103, 0.1054, -0.4002, 0.9103, 0.1054, -0.4092, 0.8997, -0.1519, -0.4092, 0.8997, -0.1519, -0.4092, 0.8997, -0.1519, -0.4092, 0.8997, -0.1519, -0.571, 0.7522, -0.3288, -0.571, 0.7522, -0.3288, -0.571, 0.7522, -0.3288, -0.5811, 0.8137, 0.01599, -0.5811, 0.8137, 0.01599, -0.5811, 0.8137, 0.01599, -0.455, 0.8783, -0.1468, -0.455, 0.8783, -0.1468, -0.455, 0.8783, -0.1468, -0.455, 0.8783, -0.1468, -0.4497, 0.8254, 0.3412, -0.4497, 0.8254, 0.3412, -0.4497, 0.8254, 0.3412, -0.4497, 0.8254, 0.3412, -0.3495, 0.8068, -0.4764, -0.3495, 0.8068, -0.4764, -0.3495, 0.8068, -0.4764, -0.1925, 0.8984, 0.3948, -0.1925, 0.8984, 0.3948, -0.1925, 0.8984, 0.3948, -0.5151, 0.815, 0.2655, -0.5151, 0.815, 0.2655, -0.5151, 0.815, 0.2655, -0.5151, 0.815, 0.2655, -0.3655, 0.9261, 0.09365, -0.3655, 0.9261, 0.09365, -0.3655, 0.9261, 0.09365, -0.3655, 0.9261, 0.09365, -0.4452, 0.8832, -0.1476, -0.4452, 0.8832, -0.1476, -0.4452, 0.8832, -0.1476, -0.4452, 0.8832, -0.1476, 0.4245, 0.7778, -0.4634, 0.4245, 0.7778, -0.4634, 0.4245, 0.7778, -0.4634, 0.4245, 0.7778, -0.4634, 0.3254, 0.7689, -0.5503, 0.3254, 0.7689, -0.5503, 0.3254, 0.7689, -0.5503, 0.3254, 0.7689, -0.5503, 0.5183, 0.7664, -0.3795, 0.5183, 0.7664, -0.3795, 0.5183, 0.7664, -0.3795, 0.5183, 0.7664, -0.3795, 0.7332, 0.5887, -0.3405, 0.7332, 0.5887, -0.3405, 0.7332, 0.5887, -0.3405, 0.4964, 0.6319, -0.5952, 0.4964, 0.6319, -0.5952, 0.4964, 0.6319, -0.5952, 0.5417, 0.7336, -0.4103, 0.5417, 0.7336, -0.4103, 0.5417, 0.7336, -0.4103, 0.5417, 0.7336, -0.4103, 0.1727, 0.6649, -0.7266, 0.1727, 0.6649, -0.7266, 0.1727, 0.6649, -0.7266, 0.1727, 0.6649, -0.7266, 0.7025, 0.7051, -0.09691, 0.7025, 0.7051, -0.09691, 0.7025, 0.7051, -0.09691, -0.02622, 0.8005, -0.5987, -0.02622, 0.8005, -0.5987, -0.02622, 0.8005, -0.5987, 0.27, 0.6407, -0.7188, 0.27, 0.6407, -0.7188, 0.27, 0.6407, -0.7188, 0.27, 0.6407, -0.7188, 0.3134, 0.7937, -0.5214, 0.3134, 0.7937, -0.5214, 0.3134, 0.7937, -0.5214, 0.3134, 0.7937, -0.5214, 0.5366, 0.7408, -0.404, 0.5366, 0.7408, -0.404, 0.5366, 0.7408, -0.404, 0.5366, 0.7408, -0.404, 0.4968, -0.8375, -0.2276, 0.4968, -0.8375, -0.2276, 0.4968, -0.8375, -0.2276, 0.4968, -0.8375, -0.2276, 0.4467, -0.8238, -0.3491, 0.4467, -0.8238, -0.3491, 0.4467, -0.8238, -0.3491, 0.4467, -0.8238, -0.3491, 0.5455, -0.8307, -0.1112, 0.5455, -0.8307, -0.1112, 0.5455, -0.8307, -0.1112, 0.5455, -0.8307, -0.1112, 0.74, -0.6723, 0.0168, 0.74, -0.6723, 0.0168, 0.74, -0.6723, 0.0168, 0.634, -0.706, -0.3156, 0.634, -0.706, -0.3156, 0.634, -0.706, -0.3156, 0.5834, -0.8019, -0.1289, 0.5834, -0.8019, -0.1289, 0.5834, -0.8019, -0.1289, 0.5834, -0.8019, -0.1289, 0.3978, -0.715, -0.575, 0.3978, -0.715, -0.575, 0.3978, -0.715, -0.575, 0.3978, -0.715, -0.575, 0.5944, -0.7726, 0.2231, 0.5944, -0.7726, 0.2231, 0.5944, -0.7726, 0.2231, 0.1496, -0.8243, -0.5461, 0.1496, -0.8243, -0.5461, 0.1496, -0.8243, -0.5461, 0.484, -0.6996, -0.5256, 0.484, -0.6996, -0.5256, 0.484, -0.6996, -0.5256, 0.484, -0.6996, -0.5256, 0.4207, -0.8457, -0.3282, 0.4207, -0.8457, -0.3282, 0.4207, -0.8457, -0.3282, 0.4207, -0.8457, -0.3282, 0.5752, -0.8083, -0.1255, 0.5752, -0.8083, -0.1255, 0.5752, -0.8083, -0.1255, 0.5752, -0.8083, -0.1255, -0.3566, -0.8375, -0.4141, -0.3566, -0.8375, -0.4141, -0.3566, -0.8375, -0.4141, -0.3566, -0.8375, -0.4141, -0.4594, -0.8238, -0.3323, -0.4594, -0.8238, -0.3323, -0.4594, -0.8238, -0.3323, -0.4594, -0.8238, -0.3323, -0.2582, -0.8307, -0.4932, -0.2582, -0.8307, -0.4932, -0.2582, -0.8307, -0.4932, -0.2582, -0.8307, -0.4932, -0.1892, -0.6723, -0.7156, -0.1892, -0.6723, -0.7156, -0.1892, -0.6723, -0.7156, -0.4792, -0.706, -0.5215, -0.4792, -0.706, -0.5215, -0.4792, -0.706, -0.5215, -0.2857, -0.8019, -0.5247, -0.2857, -0.8019, -0.5247, -0.2857, -0.8019, -0.5247, -0.2857, -0.8019, -0.5247, -0.6628, -0.715, -0.2226, -0.6628, -0.715, -0.2226, -0.6628, -0.715, -0.2226, -0.6628, -0.715, -0.2226, 0.04938, -0.7726, -0.633, 0.04938, -0.7726, -0.633, 0.04938, -0.7726, -0.633, -0.5661, -0.8243, 0.007791, -0.5661, -0.8243, 0.007791, -0.5661, -0.8243, 0.007791, -0.6393, -0.6996, -0.3191, -0.6393, -0.6996, -0.3191, -0.6393, -0.6996, -0.3191, -0.6393, -0.6996, -0.3191, -0.4321, -0.8457, -0.3131, -0.4321, -0.8457, -0.3131, -0.4321, -0.8457, -0.3131, -0.4321, -0.8457, -0.3131, -0.2802, -0.8083, -0.5178, -0.2802, -0.8083, -0.5178, -0.2802, -0.8083, -0.5178, -0.2802, -0.8083, -0.5178, -0.2007, -0.8062, 0.5566, -0.2007, -0.8062, 0.5566, -0.2007, -0.8062, 0.5566, -0.2007, -0.8062, 0.5566, -0.07905, -0.7915, 0.606, -0.07905, -0.7915, 0.606, -0.07905, -0.7915, 0.606, -0.07905, -0.7915, 0.606, -0.3174, -0.8003, 0.5086, -0.3174, -0.8003, 0.5086, -0.3174, -0.8003, 0.5086, -0.3174, -0.8003, 0.5086, -0.5431, -0.6365, 0.5476, -0.5431, -0.6365, 0.5476, -0.5431, -0.6365, 0.5476, -0.2332, -0.666, 0.7086, -0.2332, -0.666, 0.7086, -0.2332, -0.666, 0.7086, -0.3312, -0.7693, 0.5464, -0.3312, -0.7693, 0.5464, -0.3312, -0.7693, 0.5464, -0.3312, -0.7693, 0.5464, 0.1172, -0.679, 0.7248, 0.1172, -0.679, 0.7248, 0.1172, -0.679, 0.7248, 0.1172, -0.679, 0.7248, -0.5882, -0.7492, 0.3046, -0.5882, -0.7492, 0.3046, -0.5882, -0.7492, 0.3046, 0.27, -0.8008, 0.5346, 0.27, -0.8008, 0.5346, 0.27, -0.8008, 0.5346, 0.02151, -0.6609, 0.7501, 0.02151, -0.6609, 0.7501, 0.02151, -0.6609, 0.7501, 0.02151, -0.6609, 0.7501, -0.07582, -0.8153, 0.5741, -0.07582, -0.8153, 0.5741, -0.07582, -0.8153, 0.5741, -0.07582, -0.8153, 0.5741, -0.328, -0.7761, 0.5386, -0.328, -0.7761, 0.5386, -0.328, -0.7761, 0.5386, -0.328, -0.7761, 0.5386, 0.1534, -0.8551, -0.4952, 0.1534, -0.8551, -0.4952, 0.1534, -0.8551, -0.4952, 0.1534, -0.8551, -0.4952, 0.03014, -0.8408, -0.5405, 0.03014, -0.8408, -0.5405, 0.03014, -0.8408, -0.5405, 0.03014, -0.8408, -0.5405, 0.2723, -0.849, -0.4528, 0.2723, -0.849, -0.4528, 0.2723, -0.849, -0.4528, 0.2723, -0.849, -0.4528, 0.5005, -0.696, -0.5149, 0.5005, -0.696, -0.5149, 0.5005, -0.696, -0.5149, 0.1829, -0.729, -0.6596, 0.1829, -0.729, -0.6596, 0.1829, -0.729, -0.6596, 0.2852, -0.8216, -0.4936, 0.2852, -0.8216, -0.4936, 0.2852, -0.8216, -0.4936, 0.2852, -0.8216, -0.4936, -0.168, -0.7323, -0.6599, -0.168, -0.7323, -0.6599, -0.168, -0.7323, -0.6599, -0.168, -0.7323, -0.6599, 0.5531, -0.7897, -0.2653, 0.5531, -0.7897, -0.2653, 0.5531, -0.7897, -0.2653, -0.3156, -0.8332, -0.454, -0.3156, -0.8332, -0.454, -0.3156, -0.8332, -0.454, -0.07309, -0.7194, -0.6907, -0.07309, -0.7194, -0.6907, -0.07309, -0.7194, -0.6907, -0.07309, -0.7194, -0.6907, 0.02769, -0.8617, -0.5066, 0.02769, -0.8617, -0.5066, 0.02769, -0.8617, -0.5066, 0.02769, -0.8617, -0.5066, 0.2822, -0.8277, -0.4851, 0.2822, -0.8277, -0.4851, 0.2822, -0.8277, -0.4851, 0.2822, -0.8277, -0.4851, 0.1616, -0.8441, 0.5113, 0.1616, -0.8441, 0.5113, 0.1616, -0.8441, 0.5113, 0.1616, -0.8441, 0.5113, 0.2884, -0.8303, 0.4769, 0.2884, -0.8303, 0.4769, 0.2884, -0.8303, 0.4769, 0.2884, -0.8303, 0.4769, 0.04008, -0.8374, 0.5452, 0.04008, -0.8374, 0.5452, 0.04008, -0.8374, 0.5452, 0.04008, -0.8374, 0.5452, -0.1107, -0.6806, 0.7242, -0.1107, -0.6806, 0.7242, -0.1107, -0.6806, 0.7242, 0.2323, -0.7146, 0.6599, 0.2323, -0.7146, 0.6599, 0.2323, -0.7146, 0.6599, 0.05301, -0.8091, 0.5853, 0.05301, -0.8091, 0.5853, 0.05301, -0.8091, 0.5853, 0.05301, -0.8091, 0.5853, 0.519, -0.722, 0.4577, 0.519, -0.722, 0.4577, 0.519, -0.722, 0.4577, 0.519, -0.722, 0.4577, -0.2976, -0.7783, 0.5529, -0.2976, -0.7783, 0.5529, -0.2976, -0.7783, 0.5529, 0.5208, -0.8283, 0.2066, 0.5208, -0.8283, 0.2066, 0.5208, -0.8283, 0.2066, 0.4593, -0.7074, 0.5373, 0.4593, -0.7074, 0.5373, 0.4593, -0.7074, 0.5373, 0.4593, -0.7074, 0.5373, 0.2709, -0.8519, 0.4482, 0.2709, -0.8519, 0.4482, 0.2709, -0.8519, 0.4482, 0.2709, -0.8519, 0.4482, 0.0506, -0.8153, 0.5768, 0.0506, -0.8153, 0.5768, 0.0506, -0.8153, 0.5768, 0.0506, -0.8153, 0.5768, -0.4284, -0.9022, -0.04926, -0.4284, -0.9022, -0.04926, -0.4284, -0.9022, -0.04926, -0.4284, -0.9022, -0.04926, -0.4388, -0.8948, 0.0822, -0.4388, -0.8948, 0.0822, -0.4388, -0.8948, 0.0822, -0.4388, -0.8948, 0.0822, -0.4218, -0.8897, -0.1748, -0.4218, -0.8897, -0.1748, -0.4218, -0.8897, -0.1748, -0.4218, -0.8897, -0.1748, -0.5602, -0.7411, -0.37, -0.5602, -0.7411, -0.37, -0.5602, -0.7411, -0.37, -0.6066, -0.7946, -0.02665, -0.6066, -0.7946, -0.02665, -0.6066, -0.7946, -0.02665, -0.4671, -0.8668, -0.1748, -0.4671, -0.8668, -0.1748, -0.4671, -0.8668, -0.1748, -0.4671, -0.8668, -0.1748, -0.5086, -0.8032, 0.3102, -0.5086, -0.8032, 0.3102, -0.5086, -0.8032, 0.3102, -0.5086, -0.8032, 0.3102, -0.3271, -0.8059, -0.4935, -0.3271, -0.8059, -0.4935, -0.3271, -0.8059, -0.4935, -0.2606, -0.8829, 0.3906, -0.2606, -0.8829, 0.3906, -0.2606, -0.8829, 0.3906, -0.5658, -0.7923, 0.2282, -0.5658, -0.7923, 0.2282, -0.5658, -0.7923, 0.2282, -0.5658, -0.7923, 0.2282, -0.4036, -0.9119, 0.07427, -0.4036, -0.9119, 0.07427, -0.4036, -0.9119, 0.07427, -0.4036, -0.9119, 0.07427, -0.4575, -0.8719, -0.1745, -0.4575, -0.8719, -0.1745, -0.4575, -0.8719, -0.1745, -0.4575, -0.8719, -0.1745, 0.4635, -0.8548, 0.2335, 0.4635, -0.8548, 0.2335, 0.4635, -0.8548, 0.2335, 0.4635, -0.8548, 0.2335, 0.5234, -0.8441, 0.1163, 0.5234, -0.8441, 0.1163, 0.5234, -0.8441, 0.1163, 0.5234, -0.8441, 0.1163, 0.4072, -0.8451, 0.3463, 0.4072, -0.8451, 0.3463, 0.4072, -0.8451, 0.3463, 0.4072, -0.8451, 0.3463, 0.4432, -0.6866, 0.5763, 0.4432, -0.6866, 0.5763, 0.4432, -0.6866, 0.5763, 0.6246, -0.7292, 0.2794, 0.6246, -0.7292, 0.2794, 0.6246, -0.7292, 0.2794, 0.4465, -0.8177, 0.3633, 0.4465, -0.8177, 0.3633, 0.4465, -0.8177, 0.3633, 0.4465, -0.8177, 0.3633, 0.6669, -0.742, -0.06874, 0.6669, -0.742, -0.06874, 0.6669, -0.742, -0.06874, 0.6669, -0.742, -0.06874, 0.1881, -0.7768, 0.601, 0.1881, -0.7768, 0.601, 0.1881, -0.7768, 0.601, 0.4791, -0.8451, -0.2374, 0.4791, -0.8451, -0.2374, 0.4791, -0.8451, -0.2374, 0.6863, -0.7268, 0.02879, 0.6863, -0.7268, 0.02879, 0.6863, -0.7268, 0.02879, 0.6863, -0.7268, 0.02879, 0.4898, -0.8648, 0.1103, 0.4898, -0.8648, 0.1103, 0.4898, -0.8648, 0.1103, 0.4898, -0.8648, 0.1103, 0.4383, -0.8238, 0.3594, 0.4383, -0.8238, 0.3594, 0.4383, -0.8238, 0.3594, 0.4383, -0.8238, 0.3594, -0.1512, -0.9149, -0.3743, -0.1512, -0.9149, -0.3743, -0.1512, -0.9149, -0.3743, -0.1512, -0.9149, -0.3743, -0.2689, -0.9103, -0.3146, -0.2689, -0.9103, -0.3146, -0.2689, -0.9103, -0.3146, -0.2689, -0.9103, -0.3146, -0.04105, -0.8997, -0.4345, -0.04105, -0.8997, -0.4345, -0.04105, -0.8997, -0.4345, -0.04105, -0.8997, -0.4345, 0.0481, -0.7521, -0.6573, 0.0481, -0.7521, -0.6573, 0.0481, -0.7521, -0.6573, -0.267, -0.8137, -0.5164, -0.267, -0.8137, -0.5164, -0.267, -0.8137, -0.5164, -0.06551, -0.8783, -0.4735, -0.06551, -0.8783, -0.4735, -0.06551, -0.8783, -0.4735, -0.06551, -0.8783, -0.4735, -0.5028, -0.8254, -0.2567, -0.5028, -0.8254, -0.2567, -0.5028, -0.8254, -0.2567, -0.5028, -0.8254, -0.2567, 0.2772, -0.8067, -0.5219, 0.2772, -0.8067, -0.5219, 0.2772, -0.8067, -0.5219, -0.4393, -0.8984, -0.00173, -0.4393, -0.8984, -0.00173, -0.4393, -0.8984, -0.00173, -0.4631, -0.8149, -0.3485, -0.4631, -0.8149, -0.3485, -0.4631, -0.8149, -0.3485, -0.4631, -0.8149, -0.3485, -0.2432, -0.9261, -0.2885, -0.2432, -0.9261, -0.2885, -0.2432, -0.9261, -0.2885, -0.2432, -0.9261, -0.2885, -0.0606, -0.8832, -0.4651, -0.0606, -0.8832, -0.4651, -0.0606, -0.8832, -0.4651, -0.0606, -0.8832, -0.4651, 0.4028, -0.9149, 0.02657, 0.4028, -0.9149, 0.02657, 0.4028, -0.9149, 0.02657, 0.4028, -0.9149, 0.02657, 0.4002, -0.9103, -0.1054, 0.4002, -0.9103, -0.1054, 0.4002, -0.9103, -0.1054, 0.4002, -0.9103, -0.1054, 0.4092, -0.8997, 0.1519, 0.4092, -0.8997, 0.1519, 0.4092, -0.8997, 0.1519, 0.4092, -0.8997, 0.1519, 0.571, -0.7521, 0.329, 0.571, -0.7521, 0.329, 0.571, -0.7521, 0.329, 0.5811, -0.8137, -0.01609, 0.5811, -0.8137, -0.01609, 0.5811, -0.8137, -0.01609, 0.4549, -0.8783, 0.1468, 0.4549, -0.8783, 0.1468, 0.4549, -0.8783, 0.1468, 0.4549, -0.8783, 0.1468, 0.4497, -0.8254, -0.3413, 0.4497, -0.8254, -0.3413, 0.4497, -0.8254, -0.3413, 0.4497, -0.8254, -0.3413, 0.3495, -0.8067, 0.4765, 0.3495, -0.8067, 0.4765, 0.3495, -0.8067, 0.4765, 0.1924, -0.8983, -0.3949, 0.1924, -0.8983, -0.3949, 0.1924, -0.8983, -0.3949, 0.5151, -0.8149, -0.2656, 0.5151, -0.8149, -0.2656, 0.5151, -0.8149, -0.2656, 0.5151, -0.8149, -0.2656, 0.3655, -0.9261, -0.09366, 0.3655, -0.9261, -0.09366, 0.3655, -0.9261, -0.09366, 0.3655, -0.9261, -0.09366, 0.4452, -0.8832, 0.1476, 0.4452, -0.8832, 0.1476, 0.4452, -0.8832, 0.1476, 0.4452, -0.8832, 0.1476, -0.4245, -0.7778, 0.4634, -0.4245, -0.7778, 0.4634, -0.4245, -0.7778, 0.4634, -0.4245, -0.7778, 0.4634, -0.3254, -0.7689, 0.5503, -0.3254, -0.7689, 0.5503, -0.3254, -0.7689, 0.5503, -0.3254, -0.7689, 0.5503, -0.5183, -0.7664, 0.3794, -0.5183, -0.7664, 0.3794, -0.5183, -0.7664, 0.3794, -0.5183, -0.7664, 0.3794, -0.7334, -0.5886, 0.3403, -0.7334, -0.5886, 0.3403, -0.7334, -0.5886, 0.3403, -0.4963, -0.6319, 0.5953, -0.4963, -0.6319, 0.5953, -0.4963, -0.6319, 0.5953, -0.5418, -0.7336, 0.4103, -0.5418, -0.7336, 0.4103, -0.5418, -0.7336, 0.4103, -0.5418, -0.7336, 0.4103, -0.1726, -0.6649, 0.7267, -0.1726, -0.6649, 0.7267, -0.1726, -0.6649, 0.7267, -0.1726, -0.6649, 0.7267, -0.7026, -0.705, 0.09681, -0.7026, -0.705, 0.09681, -0.7026, -0.705, 0.09681, 0.02641, -0.8005, 0.5988, 0.02641, -0.8005, 0.5988, 0.02641, -0.8005, 0.5988, -0.27, -0.6406, 0.7189, -0.27, -0.6406, 0.7189, -0.27, -0.6406, 0.7189, -0.27, -0.6406, 0.7189, -0.3133, -0.7937, 0.5214, -0.3133, -0.7937, 0.5214, -0.3133, -0.7937, 0.5214, -0.3133, -0.7937, 0.5214, -0.5366, -0.7408, 0.404, -0.5366, -0.7408, 0.404, -0.5366, -0.7408, 0.404, -0.5366, -0.7408, 0.404, 0.2666, 0.8191, -0.5079, 0.2666, 0.8191, -0.5079, 0.2666, 0.8191, -0.5079, 0.2666, 0.8191, -0.5079, -0.8381, 0.003316, 0.5456, -0.8381, 0.003316, 0.5456, -0.8381, 0.003316, 0.5456, -0.8381, 0.003316, 0.5456, 0.4905, 0.609, 0.6233, 0.4905, 0.609, 0.6233, 0.4905, 0.609, 0.6233, 0.5901, -0.8073, 0.005275, 0.5901, -0.8073, 0.005275, 0.5901, -0.8073, 0.005275, 0.5901, -0.8073, 0.005275, 0.09884, 0.8841, 0.4568, 0.09884, 0.8841, 0.4568, 0.09884, 0.8841, 0.4568, 0.09884, 0.8841, 0.4568, 0.4902, -0.1768, -0.8535, 0.4902, -0.1768, -0.8535, 0.4902, -0.1768, -0.8535, 0.4902, -0.1768, -0.8535, -0.6312, 0.4049, -0.6615, -0.6312, 0.4049, -0.6615, -0.6312, 0.4049, -0.6615, -0.6313, -0.6813, 0.3706, -0.6313, -0.6813, 0.3706, -0.6313, -0.6813, 0.3706, -0.6313, -0.6813, 0.3706, -0.3964, -0.8605, 0.3199, -0.3964, -0.8605, 0.3199, -0.3964, -0.8605, 0.3199, -0.3964, -0.8605, 0.3199, 0.6929, -0.01032, -0.721, 0.6929, -0.01032, -0.721, 0.6929, -0.01032, -0.721, 0.6929, -0.01032, -0.721, -0.3305, 0.8718, 0.3617, -0.3305, 0.8718, 0.3617, -0.3305, 0.8718, 0.3617, -0.3305, 0.8718, 0.3617, -0.728, 0.2109, -0.6523, -0.728, 0.2109, -0.6523, -0.728, 0.2109, -0.6523, -0.2387, -0.8525, -0.465, -0.2387, -0.8525, -0.465, -0.2387, -0.8525, -0.465, -0.2387, -0.8525, -0.465, 0.02181, 0.0287, 0.9993, 0.02181, 0.0287, 0.9993, 0.02181, 0.0287, 0.9993, 0.02181, 0.0287, 0.9993, 0.263, 0.8081, -0.527, 0.263, 0.8081, -0.527, 0.263, 0.8081, -0.527, 0.263, 0.8081, -0.527, 0.9959, 0.004091, -0.09087, 0.9959, 0.004091, -0.09087, 0.9959, 0.004091, -0.09087, 0.1557, 0.8841, -0.4406, 0.1557, 0.8841, -0.4406, 0.1557, 0.8841, -0.4406, 0.1557, 0.8841, -0.4406, -0.8653, -0.1768, 0.469, -0.8653, -0.1768, 0.469, -0.8653, -0.1768, 0.469, -0.8653, -0.1768, 0.469, 0.19, 0.405, 0.8944, 0.19, 0.405, 0.8944, 0.19, 0.405, 0.8944, 0.7319, -0.6813, 0.0161, 0.7319, -0.6813, 0.0161, 0.7319, -0.6813, 0.0161, 0.7319, -0.6813, 0.0161, 0.2625, -0.8351, -0.4834, 0.2625, -0.8351, -0.4834, 0.2625, -0.8351, -0.4834, 0.2625, -0.8351, -0.4834, 0.06426, 0.01034, 0.9979, 0.06426, 0.01034, 0.9979, 0.06426, 0.01034, 0.9979, 0.06426, 0.01034, 0.9979, -0.2007, 0.8504, -0.4863, -0.2007, 0.8504, -0.4863, -0.2007, 0.8504, -0.4863, -0.2007, 0.8504, -0.4863, 0.286, -0.8242, -0.4887, 0.286, -0.8242, -0.4887, 0.286, -0.8242, -0.4887, 0.286, -0.8242, -0.4887, 0.01367, 0.008922, 0.9999, 0.01367, 0.008922, 0.9999, 0.01367, 0.008922, 0.9999, 0.01367, 0.008922, 0.9999, -0.2717, 0.8301, -0.487, -0.2717, 0.8301, -0.487, -0.2717, 0.8301, -0.487, -0.2717, 0.8301, -0.487, 0.8374, 0.5466, -5.237e-06, 0.8374, 0.5466, -5.237e-06, 0.8374, 0.5466, -5.237e-06, -0.5122, -0.8351, 0.2007, -0.5122, -0.8351, 0.2007, -0.5122, -0.8351, 0.2007, -0.5122, -0.8351, 0.2007, 0.5937, 0.01034, -0.8046, 0.5937, 0.01034, -0.8046, 0.5937, 0.01034, -0.8046, 0.5937, 0.01034, -0.8046, -0.1598, 0.8504, 0.5013, -0.1598, 0.8504, 0.5013, -0.1598, 0.8504, 0.5013, -0.1598, 0.8504, 0.5013, -0.5336, -0.8242, 0.1896, -0.5336, -0.8242, 0.1896, -0.5336, -0.8242, 0.1896, -0.5336, -0.8242, 0.1896, 0.6336, 0.008921, -0.7736, 0.6336, 0.008921, -0.7736, 0.6336, 0.008921, -0.7736, 0.6336, 0.008921, -0.7736, -0.1059, 0.8301, 0.5475, -0.1059, 0.8301, 0.5475, -0.1059, 0.8301, 0.5475, -0.1059, 0.8301, 0.5475, -0.6405, 0.5467, -0.5394, -0.6405, 0.5467, -0.5394, -0.6405, 0.5467, -0.5394, 0.2262, -0.8605, 0.4564, 0.2262, -0.8605, 0.4564, 0.2262, -0.8605, 0.4564, 0.2262, -0.8605, 0.4564, -0.5535, -0.01033, -0.8328, -0.5535, -0.01033, -0.8328, -0.5535, -0.01033, -0.8328, -0.5535, -0.01033, -0.8328, 0.2813, 0.8718, 0.4011, 0.2813, 0.8718, 0.4011, 0.2813, 0.8718, 0.4011, 0.2813, 0.8718, 0.4011, -0.7947, 0.2109, 0.5691, -0.7947, 0.2109, 0.5691, -0.7947, 0.2109, 0.5691, -0.3515, -0.8508, -0.3905, -0.3515, -0.8508, -0.3905, -0.3515, -0.8508, -0.3905, -0.3515, -0.8508, -0.3905, 0.8529, -0.01087, 0.5219, 0.8529, -0.01087, 0.5219, 0.8529, -0.01087, 0.5219, 0.8529, -0.01087, 0.5219, -0.4694, 0.8667, -0.1685, -0.4694, 0.8667, -0.1685, -0.4694, 0.8667, -0.1685, -0.4694, 0.8667, -0.1685, 0.4151, 0.4303, -0.8016, 0.4151, 0.4303, -0.8016, 0.4151, 0.4303, -0.8016, 0.9927, -0.01312, 0.1195, 0.9927, -0.01312, 0.1195, 0.9927, -0.01312, 0.1195, 0.9927, -0.01312, 0.1195, -0.8427, 0.0292, 0.5377, -0.8427, 0.0292, 0.5377, -0.8427, 0.0292, 0.5377, -0.8427, 0.0292, 0.5377, 0.4346, 0.0006024, -0.9006, 0.4346, 0.0006024, -0.9006, 0.4346, 0.0006024, -0.9006, 0.4346, 0.0006024, -0.9006, 0.2579, 0.01651, 0.966, 0.2579, 0.01651, 0.966, 0.2579, 0.01651, 0.966, 0.2579, 0.01651, 0.966, -0.7665, 0.02069, -0.6419, -0.7665, 0.02069, -0.6419, -0.7665, 0.02069, -0.6419, -0.7665, 0.02069, -0.6419, 0.9988, 0.03877, -0.03114, 0.9988, 0.03877, -0.03114, 0.9988, 0.03877, -0.03114, 0.9988, 0.03877, -0.03114, -0.5216, -0.01184, 0.8531, -0.5216, -0.01184, 0.8531, -0.5216, -0.01184, 0.8531, -0.5216, -0.01184, 0.8531, 0.3007, 0.02811, -0.9533, 0.3007, 0.02811, -0.9533, 0.3007, 0.02811, -0.9533, 0.3007, 0.02811, -0.9533, 0.2181, 0.009829, 0.9759, 0.2181, 0.009829, 0.9759, 0.2181, 0.009829, 0.9759, 0.2181, 0.009829, 0.9759, -0.7352, -0.005259, -0.6778, -0.7352, -0.005259, -0.6778, -0.7352, -0.005259, -0.6778, -0.7352, -0.005259, -0.6778, -0.7773, 0.03459, -0.6282, -0.7773, 0.03459, -0.6282, -0.7773, 0.03459, -0.6282, -0.7773, 0.03459, -0.6282, -0.7717, 0.002621, -0.6359, -0.7717, 0.002621, -0.6359, -0.7717, 0.002621, -0.6359, -0.7717, 0.002621, -0.6359, 0.2625, -0.002637, 0.9649, 0.2625, -0.002637, 0.9649, 0.2625, -0.002637, 0.9649, 0.2625, -0.002637, 0.9649, 0.2584, 0.03771, 0.9653, 0.2584, 0.03771, 0.9653, 0.2584, 0.03771, 0.9653, 0.2584, 0.03771, 0.9653, 0.39, 0.02256, -0.9206, 0.39, 0.02256, -0.9206, 0.39, 0.02256, -0.9206, 0.39, 0.02256, -0.9206, 0.4519, -0.00587, -0.8921, 0.4519, -0.00587, -0.8921, 0.4519, -0.00587, -0.8921, 0.4519, -0.00587, -0.8921, -0.868, 0.01424, 0.4963, -0.868, 0.01424, 0.4963, -0.868, 0.01424, 0.4963, -0.868, 0.01424, 0.4963, -0.8831, 0.03367, 0.4679, -0.8831, 0.03367, 0.4679, -0.8831, 0.03367, 0.4679, -0.8831, 0.03367, 0.4679, 1.0, 0.008367, 0.001231, 1.0, 0.008367, 0.001231, 1.0, 0.008367, 0.001231, 1.0, 0.008367, 0.001231, 0.9946, 0.02352, 0.1013, 0.9946, 0.02352, 0.1013, 0.9946, 0.02352, 0.1013, 0.9946, 0.02352, 0.1013, -0.7246, 0.007723, -0.6891, -0.7246, 0.007723, -0.6891, -0.7246, 0.007723, -0.6891, -0.7246, 0.007723, -0.6891, -0.6629, 0.001804, -0.7487, -0.6629, 0.001804, -0.7487, -0.6629, 0.001804, -0.7487, -0.6629, 0.001804, -0.7487, 0.2573, 0.02672, 0.966, 0.2573, 0.02672, 0.966, 0.2573, 0.02672, 0.966, 0.2573, 0.02672, 0.966, 0.2345, 0.002732, 0.9721, 0.2345, 0.002732, 0.9721, 0.2345, 0.002732, 0.9721, 0.2345, 0.002732, 0.9721, 0.3394, 0.02973, -0.9402, 0.3394, 0.02973, -0.9402, 0.3394, 0.02973, -0.9402, 0.3394, 0.02973, -0.9402, 0.3181, 0.004167, -0.948, 0.3181, 0.004167, -0.948, 0.3181, 0.004167, -0.948, 0.3181, 0.004167, -0.948, -0.7946, -0.002051, 0.6071, -0.7946, -0.002051, 0.6071, -0.7946, -0.002051, 0.6071, -0.7946, -0.002051, 0.6071, -0.5796, 0.009181, 0.8148, -0.5796, 0.009181, 0.8148, -0.5796, 0.009181, 0.8148, -0.5796, 0.009181, 0.8148, 0.9966, 0.03845, 0.07293, 0.9966, 0.03845, 0.07293, 0.9966, 0.03845, 0.07293, 0.9966, 0.03845, 0.07293, 0.9994, 0.008532, 0.03414, 0.9994, 0.008532, 0.03414, 0.9994, 0.008532, 0.03414, 0.9994, 0.008532, 0.03414, 0.1665, 0.4485, 0.8781, 0.1665, 0.4485, 0.8781, 0.1665, 0.4485, 0.8781, 0.1665, 0.4485, 0.8781, -0.1041, 0.4703, 0.8763, -0.1041, 0.4703, 0.8763, -0.1041, 0.4703, 0.8763, 0.0, -1.0, 0.0, 0.0, -1.0, 0.0, 0.0, -1.0, 0.0, 0.0, -1.0, 0.0, 0.0, -1.0, 0.0])] * 3)])

# ---- objects
ob_dead_pine_tree_l_01 = bpy.data.objects.new('Dead_Pine_Tree_l_01', me_dead_pine_tree_l_01)

# ---- transforms, parenting, visibility, modifiers, constraints
ob_dead_pine_tree_l_01.location = (0.0, 0.0, 0.0)
ob_dead_pine_tree_l_01.rotation_euler = (1.571, -0.0, 0.0)
ob_dead_pine_tree_l_01.lineart.crease_threshold = 0.0

# ---- collection membership
col_collection_1.objects.link(ob_dead_pine_tree_l_01)

# ---- scene / render settings (as saved in the file)
scene.frame_start = 1; scene.frame_end = 250; scene.frame_set(1)
scene.render.engine = 'BLENDER_EEVEE_NEXT'
scene.render.resolution_percentage = 50
scene.render.dither_intensity = 0.0
scene.cycles.use_denoising = False
scene.cycles.samples = 128
scene.cycles.sampling_pattern = 'TABULATED_SOBOL'
scene.cycles.light_sampling_threshold = 0.0
scene.cycles.use_adaptive_sampling = False
scene.cycles.use_light_tree = False
scene.cycles.blur_glossy = 0.0
scene.cycles.sample_clamp_indirect = 0.0
scene.view_settings.view_transform = 'Standard'
bpy.context.view_layer.update()

# ---- added for rendering (the .blend has no active camera and no usable light): camera, sun
cam_auto = bpy.data.cameras.new('AutoCamera')
cam_auto.lens = 50.0
cam_auto.sensor_width = 36.0
cam_auto.clip_end = 1000.0
ob_auto_camera = bpy.data.objects.new('AutoCamera', cam_auto)
scene.collection.objects.link(ob_auto_camera)
ob_auto_camera.location = (19.4314, -23.1304, 24.721)
ob_auto_camera.rotation_euler = (1.09748, -7.21219e-08, 0.694738)
scene.camera = ob_auto_camera
light_auto_sun = bpy.data.lights.new('AutoSun', 'SUN')
light_auto_sun.energy = 3.0
light_auto_sun.angle = 0.0523599
ob_auto_sun = bpy.data.objects.new('AutoSun', light_auto_sun)
scene.collection.objects.link(ob_auto_sun)
ob_auto_sun.rotation_euler = (0.872665, 0.174533, 0.523599)
bpy.context.view_layer.update()

